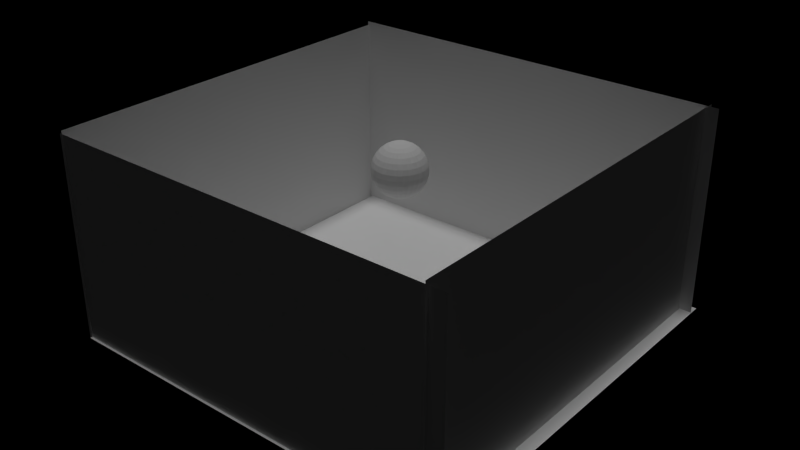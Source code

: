 # Source: room.blend  (saved by Blender 2.70.0; exported with 4.5.12 LTS)
import bpy
from mathutils import Matrix  # noqa: F401  (used for matrix-valued properties, if any)

bpy.ops.wm.read_factory_settings(use_empty=True)
scene = bpy.context.scene
scene.name = 'Scene'

# ---- collections
col_collection_1 = bpy.data.collections.new('Collection 1'); scene.collection.children.link(col_collection_1)

# ---- materials (node trees are filled in below, after node groups)
mat_material_004 = bpy.data.materials.new('Material.004')
mat_material_004.alpha_threshold = 0.0
mat_material_004.use_transparent_shadow = False
mat_material_004.roughness = 0.5
mat_material_004.specular_intensity = 0.0
mat_material_004.line_color = (0.0, 0.0, 0.0, 1.0)
mat_material_005 = bpy.data.materials.new('Material.005')
mat_material_005.alpha_threshold = 0.0
mat_material_005.use_transparent_shadow = False
mat_material_005.preview_render_type = 'FLAT'
mat_material_005.roughness = 0.5
mat_material_005.specular_intensity = 0.0
mat_material_005.line_color = (0.0, 0.0, 0.0, 1.0)
mat_material_002 = bpy.data.materials.new('Material.002')
mat_material_002.alpha_threshold = 0.0
mat_material_002.use_transparent_shadow = False
mat_material_002.preview_render_type = 'FLAT'
mat_material_002.roughness = 0.5
mat_material_002.specular_intensity = 0.0
mat_material_002.line_color = (0.0, 0.0, 0.0, 1.0)
mat_material_003 = bpy.data.materials.new('Material.003')
mat_material_003.alpha_threshold = 0.0
mat_material_003.use_transparent_shadow = False
mat_material_003.preview_render_type = 'FLAT'
mat_material_003.roughness = 0.5
mat_material_003.specular_intensity = 0.0
mat_material_003.line_color = (0.0, 0.0, 0.0, 1.0)
mat_material_006 = bpy.data.materials.new('Material.006')
mat_material_006.alpha_threshold = 0.0
mat_material_006.use_transparent_shadow = False
mat_material_006.preview_render_type = 'FLAT'
mat_material_006.roughness = 0.5
mat_material_006.specular_intensity = 0.0
mat_material_006.line_color = (0.0, 0.0, 0.0, 1.0)
mat_material_001 = bpy.data.materials.new('Material.001')
mat_material_001.alpha_threshold = 0.0
mat_material_001.use_transparent_shadow = False
mat_material_001.preview_render_type = 'FLAT'
mat_material_001.roughness = 0.5
mat_material_001.specular_intensity = 0.0
mat_material_001.line_color = (0.0, 0.0, 0.0, 1.0)

# ---- material node trees

# ---- lights
light_sun = bpy.data.lights.new('Sun', 'SUN')
light_sun.transmission_factor = 0.0
light_sun.angle = 0.1993
light_sun.energy = 1.0
light_sun.shadow_buffer_clip_start = 0.5
light_sun.shadow_soft_size = 0.1
light_sun.shadow_cascade_max_distance = 1000.0
light_sun.cycles.use_multiple_importance_sampling = False

# ---- meshes
me_sphere = bpy.data.meshes.new('Sphere')
me_sphere.from_pydata([(-0.1951, 0.0, 0.9808), (-0.3827, 0.0, 0.9239), (-0.5556, 0.0, 0.8315), (-0.7071, 0.0, 0.7071), (-0.8315, 0.0, 0.5556), (-0.9239, 0.0, 0.3827), (-0.9808, 0.0, 0.1951), (-1.0, 0.0, 7.55e-08), (-0.9808, 0.0, -0.1951), (-0.9239, 0.0, -0.3827), (-0.8315, 0.0, -0.5556), (-0.7071, 0.0, -0.7071), (-0.5556, 0.0, -0.8315), (-0.3827, 0.0, -0.9239), (-0.1951, 0.0, -0.9808), (-0.1913, 0.03806, 0.9808), (-0.3753, 0.07466, 0.9239), (-0.5449, 0.1084, 0.8315), (-0.6935, 0.1379, 0.7071), (-0.8155, 0.1622, 0.5556), (-0.9061, 0.1802, 0.3827), (-0.9619, 0.1913, 0.1951), (-0.9808, 0.1951, 7.55e-08), (-0.9619, 0.1913, -0.1951), (-0.9061, 0.1802, -0.3827), (-0.8155, 0.1622, -0.5556), (-0.6935, 0.1379, -0.7071), (-0.5449, 0.1084, -0.8315), (-0.3753, 0.07466, -0.9239), (-0.1913, 0.03806, -0.9808), (-0.1802, 0.07466, 0.9808), (-0.3536, 0.1464, 0.9239), (-0.5133, 0.2126, 0.8315), (-0.6533, 0.2706, 0.7071), (-0.7682, 0.3182, 0.5556), (-0.8536, 0.3536, 0.3827), (-0.9061, 0.3753, 0.1951), (-0.9239, 0.3827, 7.55e-08), (-0.9061, 0.3753, -0.1951), (-0.8536, 0.3536, -0.3827), (-0.7682, 0.3182, -0.5556), (-0.6533, 0.2706, -0.7071), (-0.5133, 0.2126, -0.8315), (-0.3536, 0.1464, -0.9239), (-0.1802, 0.07466, -0.9808), (-0.1622, 0.1084, 0.9808), (-0.3182, 0.2126, 0.9239), (-0.4619, 0.3087, 0.8315), (-0.5879, 0.3928, 0.7071), (-0.6913, 0.4619, 0.5556), (-0.7682, 0.5133, 0.3827), (-0.8155, 0.5449, 0.1951), (-0.8315, 0.5556, 7.55e-08), (-0.8155, 0.5449, -0.1951), (-0.7682, 0.5133, -0.3827), (-0.6913, 0.4619, -0.5556), (-0.5879, 0.3928, -0.7071), (-0.4619, 0.3087, -0.8315), (-0.3182, 0.2126, -0.9239), (-0.1622, 0.1084, -0.9808), (-0.1379, 0.1379, 0.9808), (-0.2706, 0.2706, 0.9239), (-0.3928, 0.3928, 0.8315), (-0.5, 0.5, 0.7071), (-0.5879, 0.5879, 0.5556), (-0.6533, 0.6533, 0.3827), (-0.6935, 0.6935, 0.1951), (-0.7071, 0.7071, 7.55e-08), (-0.6935, 0.6935, -0.1951), (-0.6533, 0.6533, -0.3827), (-0.5879, 0.5879, -0.5556), (-0.5, 0.5, -0.7071), (-0.3928, 0.3928, -0.8315), (-0.2706, 0.2706, -0.9239), (-0.1379, 0.1379, -0.9808), (-0.1084, 0.1622, 0.9808), (-0.2126, 0.3182, 0.9239), (-0.3087, 0.4619, 0.8315), (-0.3928, 0.5879, 0.7071), (-0.4619, 0.6913, 0.5556), (-0.5133, 0.7682, 0.3827), (-0.5449, 0.8155, 0.1951), (-0.5556, 0.8315, 7.55e-08), (-0.5449, 0.8155, -0.1951), (-0.5133, 0.7682, -0.3827), (-0.4619, 0.6913, -0.5556), (-0.3928, 0.5879, -0.7071), (-0.3087, 0.4619, -0.8315), (-0.2126, 0.3182, -0.9239), (-0.1084, 0.1622, -0.9808), (-0.07466, 0.1802, 0.9808), (-0.1464, 0.3536, 0.9239), (-0.2126, 0.5133, 0.8315), (-0.2706, 0.6533, 0.7071), (-0.3182, 0.7682, 0.5556), (-0.3536, 0.8536, 0.3827), (-0.3753, 0.9061, 0.1951), (-0.3827, 0.9239, 7.55e-08), (-0.3753, 0.9061, -0.1951), (-0.3536, 0.8536, -0.3827), (-0.3182, 0.7682, -0.5556), (-0.2706, 0.6533, -0.7071), (-0.2126, 0.5133, -0.8315), (-0.1464, 0.3536, -0.9239), (-0.07466, 0.1802, -0.9808), (-0.03806, 0.1913, 0.9808), (-0.07466, 0.3753, 0.9239), (-0.1084, 0.5449, 0.8315), (-0.1379, 0.6935, 0.7071), (-0.1622, 0.8155, 0.5556), (-0.1802, 0.9061, 0.3827), (-0.1913, 0.9619, 0.1951), (-0.1951, 0.9808, 7.55e-08), (-0.1913, 0.9619, -0.1951), (-0.1802, 0.9061, -0.3827), (-0.1622, 0.8155, -0.5556), (-0.1379, 0.6935, -0.7071), (-0.1084, 0.5449, -0.8315), (-0.07466, 0.3753, -0.9239), (-0.03806, 0.1913, -0.9808), (3.266e-07, 0.1951, 0.9808), (3.192e-07, 0.3827, 0.9239), (3.117e-07, 0.5556, 0.8315), (3.192e-07, 0.7071, 0.7071), (3.341e-07, 0.8315, 0.5556), (2.745e-07, 0.9239, 0.3827), (3.937e-07, 0.9808, 0.1951), (3.788e-07, 1.0, 7.55e-08), (3.937e-07, 0.9808, -0.1951), (2.298e-07, 0.9239, -0.3827), (3.341e-07, 0.8315, -0.5556), (3.192e-07, 0.7071, -0.7071), (3.415e-07, 0.5556, -0.8315), (3.043e-07, 0.3827, -0.9239), (3.08e-07, 0.1951, -0.9808), (0.03806, 0.1913, 0.9808), (0.07466, 0.3753, 0.9239), (0.1084, 0.5449, 0.8315), (0.138, 0.6935, 0.7071), (0.1622, 0.8155, 0.5556), (0.1802, 0.9061, 0.3827), (0.1913, 0.9619, 0.1951), (0.1951, 0.9808, 7.55e-08), (0.1913, 0.9619, -0.1951), (0.1802, 0.9061, -0.3827), (0.1622, 0.8155, -0.5556), (0.138, 0.6935, -0.7071), (0.1084, 0.5449, -0.8315), (0.07466, 0.3753, -0.9239), (0.03806, 0.1913, -0.9808), (0.07466, 0.1802, 0.9808), (0.1464, 0.3536, 0.9239), (0.2126, 0.5133, 0.8315), (0.2706, 0.6533, 0.7071), (0.3182, 0.7682, 0.5556), (0.3536, 0.8536, 0.3827), (0.3753, 0.9061, 0.1951), (0.3827, 0.9239, 7.55e-08), (0.3753, 0.9061, -0.1951), (0.3536, 0.8536, -0.3827), (0.3182, 0.7682, -0.5556), (0.2706, 0.6533, -0.7071), (0.2126, 0.5133, -0.8315), (0.1464, 0.3536, -0.9239), (0.07466, 0.1802, -0.9808), (0.1084, 0.1622, 0.9808), (0.2126, 0.3182, 0.9239), (0.3087, 0.4619, 0.8315), (0.3928, 0.5879, 0.7071), (0.4619, 0.6913, 0.5556), (0.5133, 0.7682, 0.3827), (0.5449, 0.8155, 0.1951), (0.5556, 0.8315, 7.55e-08), (0.5449, 0.8155, -0.1951), (0.5133, 0.7682, -0.3827), (0.4619, 0.6913, -0.5556), (0.3928, 0.5879, -0.7071), (0.3087, 0.4619, -0.8315), (0.2126, 0.3182, -0.9239), (0.1084, 0.1622, -0.9808), (0.138, 0.1379, 0.9808), (0.2706, 0.2706, 0.9239), (0.3928, 0.3928, 0.8315), (0.5, 0.5, 0.7071), (0.5879, 0.5879, 0.5556), (0.6533, 0.6533, 0.3827), (0.6935, 0.6935, 0.1951), (0.7071, 0.7071, 7.55e-08), (0.6935, 0.6935, -0.1951), (0.6533, 0.6533, -0.3827), (0.5879, 0.5879, -0.5556), (0.5, 0.5, -0.7071), (0.3928, 0.3928, -0.8315), (0.2706, 0.2706, -0.9239), (0.138, 0.1379, -0.9808), (0.1622, 0.1084, 0.9808), (0.3182, 0.2126, 0.9239), (0.4619, 0.3087, 0.8315), (0.5879, 0.3928, 0.7071), (0.6913, 0.4619, 0.5556), (0.7682, 0.5133, 0.3827), (0.8155, 0.5449, 0.1951), (0.8315, 0.5556, 7.55e-08), (0.8155, 0.5449, -0.1951), (0.7682, 0.5133, -0.3827), (0.6913, 0.4619, -0.5556), (0.5879, 0.3928, -0.7071), (0.4619, 0.3087, -0.8315), (0.3182, 0.2126, -0.9239), (0.1622, 0.1084, -0.9808), (0.1802, 0.07466, 0.9808), (0.3536, 0.1464, 0.9239), (0.5133, 0.2126, 0.8315), (0.6533, 0.2706, 0.7071), (0.7682, 0.3182, 0.5556), (0.8536, 0.3536, 0.3827), (0.9061, 0.3753, 0.1951), (0.9239, 0.3827, 7.55e-08), (0.9061, 0.3753, -0.1951), (0.8536, 0.3536, -0.3827), (0.7682, 0.3182, -0.5556), (0.6533, 0.2706, -0.7071), (0.5133, 0.2126, -0.8315), (0.3536, 0.1464, -0.9239), (0.1802, 0.07466, -0.9808), (0.1913, 0.03806, 0.9808), (0.3753, 0.07466, 0.9239), (0.5449, 0.1084, 0.8315), (0.6935, 0.1379, 0.7071), (0.8155, 0.1622, 0.5556), (0.9061, 0.1802, 0.3827), (0.9619, 0.1913, 0.1951), (0.9808, 0.1951, 7.55e-08), (0.9619, 0.1913, -0.1951), (0.9061, 0.1802, -0.3827), (0.8155, 0.1622, -0.5556), (0.6935, 0.1379, -0.7071), (0.5449, 0.1084, -0.8315), (0.3753, 0.07466, -0.9239), (0.1913, 0.03806, -0.9808), (0.1951, -7.212e-09, 0.9808), (0.3827, 4.122e-08, 0.9239), (0.5556, 2.632e-08, 0.8315), (0.7071, -2.584e-08, 0.7071), (0.8315, -8.544e-08, 0.5556), (0.9239, 6.357e-08, 0.3827), (0.9808, -8.544e-08, 0.1951), (1.0, -1.003e-07, 7.55e-08), (0.9808, -8.544e-08, -0.1951), (0.9239, 6.357e-08, -0.3827), (0.8315, -8.544e-08, -0.5556), (0.7071, -2.584e-08, -0.7071), (0.5556, -1.094e-08, -0.8315), (0.3827, 3.964e-09, -0.9239), (0.1951, 3.964e-09, -0.9808), (0.1913, -0.03806, 0.9808), (0.3753, -0.07466, 0.9239), (0.5449, -0.1084, 0.8315), (0.6935, -0.1379, 0.7071), (0.8155, -0.1622, 0.5556), (0.9061, -0.1802, 0.3827), (0.9619, -0.1913, 0.1951), (0.9808, -0.1951, 7.55e-08), (0.9619, -0.1913, -0.1951), (0.9061, -0.1802, -0.3827), (0.8155, -0.1622, -0.5556), (0.6935, -0.1379, -0.7071), (0.5449, -0.1084, -0.8315), (0.3753, -0.07466, -0.9239), (0.1913, -0.03806, -0.9808), (0.1802, -0.07466, 0.9808), (0.3536, -0.1464, 0.9239), (0.5133, -0.2126, 0.8315), (0.6533, -0.2706, 0.7071), (0.7682, -0.3182, 0.5556), (0.8536, -0.3536, 0.3827), (0.9061, -0.3753, 0.1951), (0.9239, -0.3827, 7.55e-08), (0.9061, -0.3753, -0.1951), (0.8536, -0.3536, -0.3827), (0.7682, -0.3182, -0.5556), (0.6533, -0.2706, -0.7071), (0.5133, -0.2126, -0.8315), (0.3536, -0.1464, -0.9239), (0.1802, -0.07466, -0.9808), (0.1622, -0.1084, 0.9808), (0.3182, -0.2126, 0.9239), (0.4619, -0.3087, 0.8315), (0.5879, -0.3928, 0.7071), (0.6913, -0.4619, 0.5556), (0.7682, -0.5133, 0.3827), (0.8155, -0.5449, 0.1951), (0.8315, -0.5556, 7.55e-08), (0.8155, -0.5449, -0.1951), (0.7682, -0.5133, -0.3827), (0.6913, -0.4619, -0.5556), (0.5879, -0.3928, -0.7071), (0.4619, -0.3087, -0.8315), (0.3182, -0.2126, -0.9239), (0.1622, -0.1084, -0.9808), (0.138, -0.1379, 0.9808), (0.2706, -0.2706, 0.9239), (0.3928, -0.3928, 0.8315), (0.5, -0.5, 0.7071), (0.5879, -0.5879, 0.5556), (0.6533, -0.6533, 0.3827), (0.6935, -0.6935, 0.1951), (0.7071, -0.7071, 7.55e-08), (0.6935, -0.6935, -0.1951), (0.6533, -0.6533, -0.3827), (0.5879, -0.5879, -0.5556), (0.5, -0.5, -0.7071), (0.3928, -0.3928, -0.8315), (0.2706, -0.2706, -0.9239), (0.1379, -0.1379, -0.9808), (0.1084, -0.1622, 0.9808), (0.2126, -0.3182, 0.9239), (0.3087, -0.4619, 0.8315), (0.3928, -0.5879, 0.7071), (0.4619, -0.6913, 0.5556), (0.5133, -0.7682, 0.3827), (0.5449, -0.8155, 0.1951), (0.5556, -0.8315, 7.55e-08), (0.5449, -0.8155, -0.1951), (0.5133, -0.7682, -0.3827), (0.4619, -0.6913, -0.5556), (0.3928, -0.5879, -0.7071), (0.3087, -0.4619, -0.8315), (0.2126, -0.3182, -0.9239), (0.1084, -0.1622, -0.9808), (3.258e-07, 0.0, -1.0), (0.07466, -0.1802, 0.9808), (0.1464, -0.3536, 0.9239), (0.2126, -0.5133, 0.8315), (0.2706, -0.6533, 0.7071), (0.3182, -0.7682, 0.5556), (0.3536, -0.8536, 0.3827), (0.3753, -0.9061, 0.1951), (0.3827, -0.9239, 7.55e-08), (0.3753, -0.9061, -0.1951), (0.3536, -0.8536, -0.3827), (0.3182, -0.7682, -0.5556), (0.2706, -0.6533, -0.7071), (0.2126, -0.5133, -0.8315), (0.1464, -0.3536, -0.9239), (0.07466, -0.1802, -0.9808), (0.03806, -0.1913, 0.9808), (0.07466, -0.3753, 0.9239), (0.1084, -0.5449, 0.8315), (0.1379, -0.6935, 0.7071), (0.1622, -0.8155, 0.5556), (0.1802, -0.9061, 0.3827), (0.1913, -0.9619, 0.1951), (0.1951, -0.9808, 7.55e-08), (0.1913, -0.9619, -0.1951), (0.1802, -0.9061, -0.3827), (0.1622, -0.8155, -0.5556), (0.1379, -0.6935, -0.7071), (0.1084, -0.5449, -0.8315), (0.07466, -0.3753, -0.9239), (0.03806, -0.1913, -0.9808), (3.117e-07, -0.1951, 0.9808), (2.819e-07, -0.3827, 0.9239), (2.819e-07, -0.5556, 0.8315), (1.851e-07, -0.7071, 0.7071), (1.404e-07, -0.8315, 0.5556), (3.192e-07, -0.9239, 0.3827), (9.567e-08, -0.9808, 0.1951), (1.404e-07, -1.0, 7.55e-08), (9.567e-08, -0.9808, -0.1951), (3.192e-07, -0.9239, -0.3827), (1.404e-07, -0.8315, -0.5556), (1.851e-07, -0.7071, -0.7071), (2.596e-07, -0.5556, -0.8315), (2.521e-07, -0.3827, -0.9239), (3.155e-07, -0.1951, -0.9808), (-0.03806, -0.1913, 0.9808), (-0.07466, -0.3753, 0.9239), (-0.1084, -0.5449, 0.8315), (-0.1379, -0.6935, 0.7071), (-0.1622, -0.8155, 0.5556), (-0.1802, -0.9061, 0.3827), (-0.1913, -0.9619, 0.1951), (-0.1951, -0.9808, 7.55e-08), (-0.1913, -0.9619, -0.1951), (-0.1802, -0.9061, -0.3827), (-0.1622, -0.8155, -0.5556), (-0.1379, -0.6935, -0.7071), (-0.1084, -0.5449, -0.8315), (-0.07466, -0.3753, -0.9239), (-0.03806, -0.1913, -0.9808), (-0.07466, -0.1802, 0.9808), (-0.1464, -0.3536, 0.9239), (-0.2126, -0.5133, 0.8315), (-0.2706, -0.6533, 0.7071), (-0.3182, -0.7682, 0.5556), (-0.3536, -0.8536, 0.3827), (-0.3753, -0.9061, 0.1951), (-0.3827, -0.9239, 7.55e-08), (-0.3753, -0.9061, -0.1951), (-0.3536, -0.8536, -0.3827), (-0.3182, -0.7682, -0.5556), (-0.2706, -0.6533, -0.7071), (-0.2126, -0.5133, -0.8315), (-0.1464, -0.3536, -0.9239), (-0.07466, -0.1802, -0.9808), (-0.1084, -0.1622, 0.9808), (-0.2126, -0.3182, 0.9239), (-0.3087, -0.4619, 0.8315), (-0.3928, -0.5879, 0.7071), (-0.4619, -0.6913, 0.5556), (-0.5133, -0.7682, 0.3827), (-0.5449, -0.8155, 0.1951), (-0.5556, -0.8315, 7.55e-08), (-0.5449, -0.8155, -0.1951), (-0.5133, -0.7682, -0.3827), (-0.4619, -0.6913, -0.5556), (-0.3928, -0.5879, -0.7071), (-0.3087, -0.4619, -0.8315), (-0.2126, -0.3182, -0.9239), (-0.1084, -0.1622, -0.9808), (-0.1379, -0.1379, 0.9808), (-0.2706, -0.2706, 0.9239), (-0.3928, -0.3928, 0.8315), (-0.5, -0.5, 0.7071), (-0.5879, -0.5879, 0.5556), (-0.6533, -0.6533, 0.3827), (-0.6935, -0.6935, 0.1951), (-0.7071, -0.7071, 7.55e-08), (-0.6935, -0.6935, -0.1951), (-0.6533, -0.6533, -0.3827), (-0.5879, -0.5879, -0.5556), (-0.5, -0.5, -0.7071), (-0.3928, -0.3928, -0.8315), (-0.2706, -0.2706, -0.9239), (-0.1379, -0.1379, -0.9808), (-0.1622, -0.1084, 0.9808), (-0.3182, -0.2126, 0.9239), (-0.4619, -0.3087, 0.8315), (-0.5879, -0.3928, 0.7071), (-0.6913, -0.4619, 0.5556), (-0.7682, -0.5133, 0.3827), (-0.8155, -0.5449, 0.1951), (-0.8315, -0.5556, 7.55e-08), (-0.8155, -0.5449, -0.1951), (-0.7682, -0.5133, -0.3827), (-0.6913, -0.4619, -0.5556), (-0.5879, -0.3928, -0.7071), (-0.4619, -0.3087, -0.8315), (-0.3182, -0.2126, -0.9239), (-0.1622, -0.1084, -0.9808), (2.48e-08, -1.247e-07, 1.0), (-0.1802, -0.07466, 0.9808), (-0.3536, -0.1464, 0.9239), (-0.5133, -0.2126, 0.8315), (-0.6533, -0.2706, 0.7071), (-0.7682, -0.3182, 0.5556), (-0.8536, -0.3536, 0.3827), (-0.9061, -0.3753, 0.1951), (-0.9239, -0.3827, 7.55e-08), (-0.9061, -0.3753, -0.1951), (-0.8536, -0.3536, -0.3827), (-0.7682, -0.3182, -0.5556), (-0.6533, -0.2706, -0.7071), (-0.5133, -0.2126, -0.8315), (-0.3536, -0.1464, -0.9239), (-0.1802, -0.07466, -0.9808), (-0.1913, -0.03806, 0.9808), (-0.3753, -0.07466, 0.9239), (-0.5449, -0.1084, 0.8315), (-0.6935, -0.1379, 0.7071), (-0.8155, -0.1622, 0.5556), (-0.9061, -0.1802, 0.3827), (-0.9619, -0.1913, 0.1951), (-0.9808, -0.1951, 7.55e-08), (-0.9619, -0.1913, -0.1951), (-0.9061, -0.1802, -0.3827), (-0.8155, -0.1622, -0.5556), (-0.6935, -0.1379, -0.7071), (-0.5449, -0.1084, -0.8315), (-0.3753, -0.07466, -0.9239), (-0.1913, -0.03806, -0.9808)], [], [(5, 4, 19, 20), (3, 2, 17, 18), (14, 13, 28, 29), (1, 0, 15, 16), (12, 11, 26, 27), (10, 9, 24, 25), (8, 7, 22, 23), (6, 5, 20, 21), (4, 3, 18, 19), (2, 1, 16, 17), (13, 12, 27, 28), (11, 10, 25, 26), (9, 8, 23, 24), (7, 6, 21, 22), (26, 25, 40, 41), (24, 23, 38, 39), (22, 21, 36, 37), (20, 19, 34, 35), (18, 17, 32, 33), (29, 28, 43, 44), (16, 15, 30, 31), (27, 26, 41, 42), (25, 24, 39, 40), (23, 22, 37, 38), (21, 20, 35, 36), (19, 18, 33, 34), (17, 16, 31, 32), (28, 27, 42, 43), (41, 40, 55, 56), (39, 38, 53, 54), (37, 36, 51, 52), (35, 34, 49, 50), (33, 32, 47, 48), (44, 43, 58, 59), (31, 30, 45, 46), (42, 41, 56, 57), (40, 39, 54, 55), (38, 37, 52, 53), (36, 35, 50, 51), (34, 33, 48, 49), (32, 31, 46, 47), (43, 42, 57, 58), (56, 55, 70, 71), (54, 53, 68, 69), (52, 51, 66, 67), (50, 49, 64, 65), (48, 47, 62, 63), (59, 58, 73, 74), (46, 45, 60, 61), (57, 56, 71, 72), (55, 54, 69, 70), (53, 52, 67, 68), (51, 50, 65, 66), (49, 48, 63, 64), (47, 46, 61, 62), (58, 57, 72, 73), (71, 70, 85, 86), (69, 68, 83, 84), (67, 66, 81, 82), (65, 64, 79, 80), (63, 62, 77, 78), (74, 73, 88, 89), (61, 60, 75, 76), (72, 71, 86, 87), (70, 69, 84, 85), (68, 67, 82, 83), (66, 65, 80, 81), (64, 63, 78, 79), (62, 61, 76, 77), (73, 72, 87, 88), (86, 85, 100, 101), (84, 83, 98, 99), (82, 81, 96, 97), (80, 79, 94, 95), (78, 77, 92, 93), (89, 88, 103, 104), (76, 75, 90, 91), (87, 86, 101, 102), (85, 84, 99, 100), (83, 82, 97, 98), (81, 80, 95, 96), (79, 78, 93, 94), (77, 76, 91, 92), (88, 87, 102, 103), (101, 100, 115, 116), (99, 98, 113, 114), (97, 96, 111, 112), (95, 94, 109, 110), (93, 92, 107, 108), (104, 103, 118, 119), (91, 90, 105, 106), (102, 101, 116, 117), (100, 99, 114, 115), (98, 97, 112, 113), (96, 95, 110, 111), (94, 93, 108, 109), (92, 91, 106, 107), (103, 102, 117, 118), (116, 115, 130, 131), (114, 113, 128, 129), (112, 111, 126, 127), (110, 109, 124, 125), (108, 107, 122, 123), (119, 118, 133, 134), (106, 105, 120, 121), (117, 116, 131, 132), (115, 114, 129, 130), (113, 112, 127, 128), (111, 110, 125, 126), (109, 108, 123, 124), (107, 106, 121, 122), (118, 117, 132, 133), (131, 130, 145, 146), (129, 128, 143, 144), (127, 126, 141, 142), (125, 124, 139, 140), (123, 122, 137, 138), (134, 133, 148, 149), (121, 120, 135, 136), (132, 131, 146, 147), (130, 129, 144, 145), (128, 127, 142, 143), (126, 125, 140, 141), (124, 123, 138, 139), (122, 121, 136, 137), (133, 132, 147, 148), (146, 145, 160, 161), (144, 143, 158, 159), (142, 141, 156, 157), (140, 139, 154, 155), (138, 137, 152, 153), (149, 148, 163, 164), (136, 135, 150, 151), (147, 146, 161, 162), (145, 144, 159, 160), (143, 142, 157, 158), (141, 140, 155, 156), (139, 138, 153, 154), (137, 136, 151, 152), (148, 147, 162, 163), (161, 160, 175, 176), (159, 158, 173, 174), (157, 156, 171, 172), (155, 154, 169, 170), (153, 152, 167, 168), (164, 163, 178, 179), (151, 150, 165, 166), (162, 161, 176, 177), (160, 159, 174, 175), (158, 157, 172, 173), (156, 155, 170, 171), (154, 153, 168, 169), (152, 151, 166, 167), (163, 162, 177, 178), (176, 175, 190, 191), (174, 173, 188, 189), (172, 171, 186, 187), (170, 169, 184, 185), (168, 167, 182, 183), (179, 178, 193, 194), (166, 165, 180, 181), (177, 176, 191, 192), (175, 174, 189, 190), (173, 172, 187, 188), (171, 170, 185, 186), (169, 168, 183, 184), (167, 166, 181, 182), (178, 177, 192, 193), (191, 190, 205, 206), (189, 188, 203, 204), (187, 186, 201, 202), (185, 184, 199, 200), (183, 182, 197, 198), (194, 193, 208, 209), (181, 180, 195, 196), (192, 191, 206, 207), (190, 189, 204, 205), (188, 187, 202, 203), (186, 185, 200, 201), (184, 183, 198, 199), (182, 181, 196, 197), (193, 192, 207, 208), (206, 205, 220, 221), (204, 203, 218, 219), (202, 201, 216, 217), (200, 199, 214, 215), (198, 197, 212, 213), (209, 208, 223, 224), (196, 195, 210, 211), (207, 206, 221, 222), (205, 204, 219, 220), (203, 202, 217, 218), (201, 200, 215, 216), (199, 198, 213, 214), (197, 196, 211, 212), (208, 207, 222, 223), (221, 220, 235, 236), (219, 218, 233, 234), (217, 216, 231, 232), (215, 214, 229, 230), (213, 212, 227, 228), (224, 223, 238, 239), (211, 210, 225, 226), (222, 221, 236, 237), (220, 219, 234, 235), (218, 217, 232, 233), (216, 215, 230, 231), (214, 213, 228, 229), (212, 211, 226, 227), (223, 222, 237, 238), (236, 235, 250, 251), (234, 233, 248, 249), (232, 231, 246, 247), (230, 229, 244, 245), (228, 227, 242, 243), (239, 238, 253, 254), (226, 225, 240, 241), (237, 236, 251, 252), (235, 234, 249, 250), (233, 232, 247, 248), (231, 230, 245, 246), (229, 228, 243, 244), (227, 226, 241, 242), (238, 237, 252, 253), (251, 250, 265, 266), (249, 248, 263, 264), (247, 246, 261, 262), (245, 244, 259, 260), (243, 242, 257, 258), (254, 253, 268, 269), (241, 240, 255, 256), (252, 251, 266, 267), (250, 249, 264, 265), (248, 247, 262, 263), (246, 245, 260, 261), (244, 243, 258, 259), (242, 241, 256, 257), (253, 252, 267, 268), (266, 265, 280, 281), (264, 263, 278, 279), (262, 261, 276, 277), (260, 259, 274, 275), (258, 257, 272, 273), (269, 268, 283, 284), (256, 255, 270, 271), (267, 266, 281, 282), (265, 264, 279, 280), (263, 262, 277, 278), (261, 260, 275, 276), (259, 258, 273, 274), (257, 256, 271, 272), (268, 267, 282, 283), (281, 280, 295, 296), (279, 278, 293, 294), (277, 276, 291, 292), (275, 274, 289, 290), (273, 272, 287, 288), (284, 283, 298, 299), (271, 270, 285, 286), (282, 281, 296, 297), (280, 279, 294, 295), (278, 277, 292, 293), (276, 275, 290, 291), (274, 273, 288, 289), (272, 271, 286, 287), (283, 282, 297, 298), (296, 295, 310, 311), (294, 293, 308, 309), (292, 291, 306, 307), (290, 289, 304, 305), (288, 287, 302, 303), (299, 298, 313, 314), (286, 285, 300, 301), (297, 296, 311, 312), (295, 294, 309, 310), (293, 292, 307, 308), (291, 290, 305, 306), (289, 288, 303, 304), (287, 286, 301, 302), (298, 297, 312, 313), (311, 310, 325, 326), (309, 308, 323, 324), (307, 306, 321, 322), (305, 304, 319, 320), (303, 302, 317, 318), (314, 313, 328, 329), (301, 300, 315, 316), (312, 311, 326, 327), (310, 309, 324, 325), (308, 307, 322, 323), (306, 305, 320, 321), (304, 303, 318, 319), (302, 301, 316, 317), (313, 312, 327, 328), (326, 325, 341, 342), (324, 323, 339, 340), (322, 321, 337, 338), (320, 319, 335, 336), (318, 317, 333, 334), (329, 328, 344, 345), (316, 315, 331, 332), (327, 326, 342, 343), (325, 324, 340, 341), (323, 322, 338, 339), (321, 320, 336, 337), (319, 318, 334, 335), (317, 316, 332, 333), (328, 327, 343, 344), (342, 341, 356, 357), (340, 339, 354, 355), (338, 337, 352, 353), (336, 335, 350, 351), (334, 333, 348, 349), (345, 344, 359, 360), (332, 331, 346, 347), (343, 342, 357, 358), (341, 340, 355, 356), (339, 338, 353, 354), (337, 336, 351, 352), (335, 334, 349, 350), (333, 332, 347, 348), (344, 343, 358, 359), (357, 356, 371, 372), (355, 354, 369, 370), (353, 352, 367, 368), (351, 350, 365, 366), (349, 348, 363, 364), (360, 359, 374, 375), (347, 346, 361, 362), (358, 357, 372, 373), (356, 355, 370, 371), (354, 353, 368, 369), (352, 351, 366, 367), (350, 349, 364, 365), (348, 347, 362, 363), (359, 358, 373, 374), (372, 371, 386, 387), (370, 369, 384, 385), (368, 367, 382, 383), (366, 365, 380, 381), (364, 363, 378, 379), (375, 374, 389, 390), (362, 361, 376, 377), (373, 372, 387, 388), (371, 370, 385, 386), (369, 368, 383, 384), (367, 366, 381, 382), (365, 364, 379, 380), (363, 362, 377, 378), (374, 373, 388, 389), (387, 386, 401, 402), (385, 384, 399, 400), (383, 382, 397, 398), (381, 380, 395, 396), (379, 378, 393, 394), (390, 389, 404, 405), (377, 376, 391, 392), (388, 387, 402, 403), (386, 385, 400, 401), (384, 383, 398, 399), (382, 381, 396, 397), (380, 379, 394, 395), (378, 377, 392, 393), (389, 388, 403, 404), (402, 401, 416, 417), (400, 399, 414, 415), (398, 397, 412, 413), (396, 395, 410, 411), (394, 393, 408, 409), (405, 404, 419, 420), (392, 391, 406, 407), (403, 402, 417, 418), (401, 400, 415, 416), (399, 398, 413, 414), (397, 396, 411, 412), (395, 394, 409, 410), (393, 392, 407, 408), (404, 403, 418, 419), (417, 416, 431, 432), (415, 414, 429, 430), (413, 412, 427, 428), (411, 410, 425, 426), (409, 408, 423, 424), (420, 419, 434, 435), (407, 406, 421, 422), (418, 417, 432, 433), (416, 415, 430, 431), (414, 413, 428, 429), (412, 411, 426, 427), (410, 409, 424, 425), (408, 407, 422, 423), (419, 418, 433, 434), (432, 431, 446, 447), (430, 429, 444, 445), (428, 427, 442, 443), (426, 425, 440, 441), (424, 423, 438, 439), (435, 434, 449, 450), (422, 421, 436, 437), (433, 432, 447, 448), (431, 430, 445, 446), (429, 428, 443, 444), (427, 426, 441, 442), (425, 424, 439, 440), (423, 422, 437, 438), (434, 433, 448, 449), (447, 446, 462, 463), (445, 444, 460, 461), (443, 442, 458, 459), (441, 440, 456, 457), (439, 438, 454, 455), (450, 449, 465, 466), (437, 436, 452, 453), (448, 447, 463, 464), (446, 445, 461, 462), (444, 443, 459, 460), (442, 441, 457, 458), (440, 439, 455, 456), (438, 437, 453, 454), (449, 448, 464, 465), (463, 462, 477, 478), (461, 460, 475, 476), (459, 458, 473, 474), (457, 456, 471, 472), (455, 454, 469, 470), (466, 465, 480, 481), (453, 452, 467, 468), (464, 463, 478, 479), (462, 461, 476, 477), (460, 459, 474, 475), (458, 457, 472, 473), (456, 455, 470, 471), (454, 453, 468, 469), (465, 464, 479, 480), (330, 14, 29), (0, 451, 15), (15, 451, 30), (330, 29, 44), (30, 451, 45), (330, 44, 59), (45, 451, 60), (330, 59, 74), (60, 451, 75), (330, 74, 89), (75, 451, 90), (330, 89, 104), (90, 451, 105), (330, 104, 119), (105, 451, 120), (330, 119, 134), (120, 451, 135), (330, 134, 149), (135, 451, 150), (330, 149, 164), (150, 451, 165), (330, 164, 179), (165, 451, 180), (330, 179, 194), (180, 451, 195), (330, 194, 209), (195, 451, 210), (330, 209, 224), (210, 451, 225), (330, 224, 239), (225, 451, 240), (330, 239, 254), (240, 451, 255), (330, 254, 269), (255, 451, 270), (330, 269, 284), (270, 451, 285), (330, 284, 299), (285, 451, 300), (330, 299, 314), (300, 451, 315), (330, 314, 329), (315, 451, 331), (330, 329, 345), (331, 451, 346), (330, 345, 360), (346, 451, 361), (330, 360, 375), (361, 451, 376), (330, 375, 390), (376, 451, 391), (330, 390, 405), (391, 451, 406), (330, 405, 420), (406, 451, 421), (330, 420, 435), (421, 451, 436), (330, 435, 450), (436, 451, 452), (330, 450, 466), (452, 451, 467), (330, 466, 481), (467, 451, 0), (478, 477, 10, 11), (476, 475, 8, 9), (474, 473, 6, 7), (472, 471, 4, 5), (470, 469, 2, 3), (481, 480, 13, 14), (468, 467, 0, 1), (479, 478, 11, 12), (477, 476, 9, 10), (475, 474, 7, 8), (473, 472, 5, 6), (471, 470, 3, 4), (330, 481, 14), (469, 468, 1, 2), (480, 479, 12, 13)])
_uv = me_sphere.uv_layers.new(name='UVMap')
_uv.uv.foreach_set('vector', [0.564, 0.874, 0.5768, 0.9229, 0.5437, 0.9441, 0.5272, 0.8975, 0.6724, 0.701, 0.7059, 0.6853, 0.7106, 0.7183, 0.6784, 0.743, 0.8801, 0.3466, 0.9216, 0.3472, 0.9184, 0.3699, 0.8785, 0.3582, 0.7441, 0.6719, 0.7857, 0.6611, 0.7873, 0.6727, 0.7474, 0.6946, 0.4444, 0.5132, 0.46, 0.552, 0.4318, 0.5701, 0.4223, 0.5273, 0.4772, 0.5984, 0.4953, 0.6504, 0.4585, 0.674, 0.444, 0.6196, 0.5138, 0.7062, 0.5319, 0.7635, 0.492, 0.789, 0.4747, 0.7312, 0.5488, 0.8201, 0.564, 0.874, 0.5272, 0.8975, 0.5097, 0.8452, 0.5768, 0.9229, 0.5868, 0.9651, 0.5586, 0.9831, 0.5437, 0.9441, 0.7059, 0.6853, 0.7441, 0.6719, 0.7474, 0.6946, 0.7106, 0.7183, 0.9216, 0.3472, 0.9599, 0.3442, 0.9552, 0.3772, 0.9184, 0.3699, 0.46, 0.552, 0.4772, 0.5984, 0.444, 0.6196, 0.4318, 0.5701, 0.4953, 0.6504, 0.5138, 0.7062, 0.4747, 0.7312, 0.4585, 0.674, 0.5319, 0.7635, 0.5488, 0.8201, 0.5097, 0.8452, 0.492, 0.789, 0.4318, 0.5701, 0.444, 0.6196, 0.4112, 0.6395, 0.4039, 0.587, 0.4585, 0.674, 0.4747, 0.7312, 0.4361, 0.7547, 0.4221, 0.6961, 0.492, 0.789, 0.5097, 0.8452, 0.4711, 0.8686, 0.4526, 0.8129, 0.5272, 0.8975, 0.5437, 0.9441, 0.5109, 0.964, 0.4908, 0.9196, 0.6784, 0.743, 0.7106, 0.7183, 0.7199, 0.7493, 0.6902, 0.7825, 0.8785, 0.3582, 0.9184, 0.3699, 0.912, 0.3913, 0.8752, 0.3691, 0.7474, 0.6946, 0.7873, 0.6727, 0.7906, 0.6836, 0.7538, 0.7159, 0.4223, 0.5273, 0.4318, 0.5701, 0.4039, 0.587, 0.4004, 0.5406, 0.444, 0.6196, 0.4585, 0.674, 0.4221, 0.6961, 0.4112, 0.6395, 0.4747, 0.7312, 0.492, 0.789, 0.4526, 0.8129, 0.4361, 0.7547, 0.5097, 0.8452, 0.5272, 0.8975, 0.4908, 0.9196, 0.4711, 0.8686, 0.5437, 0.9441, 0.5586, 0.9831, 0.5307, 1.0, 0.5109, 0.964, 0.7106, 0.7183, 0.7474, 0.6946, 0.7538, 0.7159, 0.7199, 0.7493, 0.9184, 0.3699, 0.9552, 0.3772, 0.9459, 0.4082, 0.912, 0.3913, 0.4039, 0.587, 0.4112, 0.6395, 0.3801, 0.6572, 0.3774, 0.6021, 0.4221, 0.6961, 0.4361, 0.7547, 0.3993, 0.7756, 0.3875, 0.7158, 0.4526, 0.8129, 0.4711, 0.8686, 0.4343, 0.8896, 0.4151, 0.8343, 0.4908, 0.9196, 0.5109, 0.964, 0.4797, 0.9817, 0.4561, 0.9393, 0.6902, 0.7825, 0.7199, 0.7493, 0.7333, 0.7773, 0.7073, 0.818, 0.8752, 0.3691, 0.912, 0.3913, 0.9027, 0.4106, 0.8705, 0.3789, 0.7538, 0.7159, 0.7906, 0.6836, 0.7953, 0.6934, 0.7631, 0.7352, 0.4004, 0.5406, 0.4039, 0.587, 0.3774, 0.6021, 0.3795, 0.5525, 0.4112, 0.6395, 0.4221, 0.6961, 0.3875, 0.7158, 0.3801, 0.6572, 0.4361, 0.7547, 0.4526, 0.8129, 0.4151, 0.8343, 0.3993, 0.7756, 0.4711, 0.8686, 0.4908, 0.9196, 0.4561, 0.9393, 0.4343, 0.8896, 0.6658, 0.8141, 0.6902, 0.7825, 0.7073, 0.818, 0.6859, 0.8559, 0.7199, 0.7493, 0.7538, 0.7159, 0.7631, 0.7352, 0.7333, 0.7773, 0.912, 0.3913, 0.9459, 0.4082, 0.9324, 0.4361, 0.9027, 0.4106, 0.3774, 0.6021, 0.3801, 0.6572, 0.3517, 0.6722, 0.3533, 0.6148, 0.3875, 0.7158, 0.3993, 0.7756, 0.3658, 0.7932, 0.3559, 0.7324, 0.4151, 0.8343, 0.4343, 0.8896, 0.4008, 0.9072, 0.381, 0.8522, 0.4561, 0.9393, 0.4797, 0.9817, 0.4514, 0.9967, 0.4246, 0.956, 0.7073, 0.818, 0.7333, 0.7773, 0.7505, 0.801, 0.7291, 0.8483, 0.8705, 0.3789, 0.9027, 0.4106, 0.8909, 0.4269, 0.8645, 0.3873, 0.7631, 0.7352, 0.7953, 0.6934, 0.8013, 0.7017, 0.7748, 0.7515, 0.9324, 0.4361, 0.9585, 0.4547, 0.9367, 0.4849, 0.9153, 0.4599, 0.3801, 0.6572, 0.3875, 0.7158, 0.3559, 0.7324, 0.3517, 0.6722, 0.3993, 0.7756, 0.4151, 0.8343, 0.381, 0.8522, 0.3658, 0.7932, 0.4343, 0.8896, 0.4561, 0.9393, 0.4246, 0.956, 0.4008, 0.9072, 0.6859, 0.8559, 0.7073, 0.818, 0.7291, 0.8483, 0.7115, 0.8914, 0.7333, 0.7773, 0.7631, 0.7352, 0.7748, 0.7515, 0.7505, 0.801, 0.9027, 0.4106, 0.9324, 0.4361, 0.9153, 0.4599, 0.8909, 0.4269, 0.05484, 0.4359, 0.03105, 0.384, 0.05611, 0.3704, 0.07615, 0.4244, 0.01253, 0.3271, 0.0, 0.2672, 0.02956, 0.2511, 0.04038, 0.3119, 0.381, 0.8522, 0.4008, 0.9072, 0.3719, 0.9208, 0.3515, 0.8662, 0.6985, 0.9289, 0.7115, 0.8914, 0.7417, 0.9194, 0.732, 0.9599, 0.7291, 0.8483, 0.7505, 0.801, 0.7706, 0.8197, 0.7547, 0.872, 0.8645, 0.3873, 0.8909, 0.4269, 0.8771, 0.4398, 0.8574, 0.3938, 0.7748, 0.7515, 0.8013, 0.7017, 0.8084, 0.7083, 0.7887, 0.7644, 0.08299, 0.4808, 0.05484, 0.4359, 0.07615, 0.4244, 0.09973, 0.4717, 0.03105, 0.384, 0.01253, 0.3271, 0.04038, 0.3119, 0.05611, 0.3704, 0.3658, 0.7932, 0.381, 0.8522, 0.3515, 0.8662, 0.337, 0.8069, 0.4008, 0.9072, 0.4246, 0.956, 0.3974, 0.9688, 0.3719, 0.9208, 0.7115, 0.8914, 0.7291, 0.8483, 0.7547, 0.872, 0.7417, 0.9194, 0.7505, 0.801, 0.7748, 0.7515, 0.7887, 0.7644, 0.7706, 0.8197, 0.8909, 0.4269, 0.9153, 0.4599, 0.8952, 0.4786, 0.8771, 0.4398, 0.07615, 0.4244, 0.05611, 0.3704, 0.08578, 0.3588, 0.1014, 0.4145, 0.04038, 0.3119, 0.02956, 0.2511, 0.06456, 0.2374, 0.07335, 0.299, 0.02407, 0.1904, 0.02413, 0.132, 0.05912, 0.1182, 0.05976, 0.1764, 0.732, 0.9599, 0.7417, 0.9194, 0.7752, 0.9386, 0.7692, 0.9813, 0.7547, 0.872, 0.7706, 0.8197, 0.793, 0.8325, 0.7832, 0.8884, 0.8574, 0.3938, 0.8771, 0.4398, 0.8617, 0.4486, 0.8495, 0.3983, 0.7887, 0.7644, 0.8084, 0.7083, 0.8162, 0.7128, 0.8041, 0.7733, 0.09973, 0.4717, 0.07615, 0.4244, 0.1014, 0.4145, 0.1196, 0.4639, 0.05611, 0.3704, 0.04038, 0.3119, 0.07335, 0.299, 0.08578, 0.3588, 0.02956, 0.2511, 0.02407, 0.1904, 0.05976, 0.1764, 0.06456, 0.2374, 0.02413, 0.132, 0.02972, 0.07818, 0.06268, 0.06524, 0.05912, 0.1182, 0.7417, 0.9194, 0.7547, 0.872, 0.7832, 0.8884, 0.7752, 0.9386, 0.7706, 0.8197, 0.7887, 0.7644, 0.8041, 0.7733, 0.793, 0.8325, 0.8771, 0.4398, 0.8952, 0.4786, 0.8728, 0.4914, 0.8617, 0.4486, 0.1014, 0.4145, 0.08578, 0.3588, 0.1189, 0.3496, 0.1296, 0.4066, 0.07335, 0.299, 0.06456, 0.2374, 0.1036, 0.2265, 0.1102, 0.2888, 0.05976, 0.1764, 0.05912, 0.1182, 0.09821, 0.1074, 0.09961, 0.1653, 0.7692, 0.9813, 0.7752, 0.9386, 0.8107, 0.9484, 0.8087, 0.9922, 0.7832, 0.8884, 0.793, 0.8325, 0.8167, 0.8391, 0.8134, 0.8967, 0.8495, 0.3983, 0.8617, 0.4486, 0.8453, 0.4531, 0.8412, 0.4006, 0.8041, 0.7733, 0.8162, 0.7128, 0.8246, 0.7151, 0.8205, 0.7778, 0.1196, 0.4639, 0.1014, 0.4145, 0.1296, 0.4066, 0.1417, 0.4577, 0.08578, 0.3588, 0.07335, 0.299, 0.1102, 0.2888, 0.1189, 0.3496, 0.06456, 0.2374, 0.05976, 0.1764, 0.09961, 0.1653, 0.1036, 0.2265, 0.05912, 0.1182, 0.06268, 0.06524, 0.0995, 0.05499, 0.09821, 0.1074, 0.7752, 0.9386, 0.7832, 0.8884, 0.8134, 0.8967, 0.8107, 0.9484, 0.793, 0.8325, 0.8041, 0.7733, 0.8205, 0.7778, 0.8167, 0.8391, 0.8617, 0.4486, 0.8728, 0.4914, 0.8491, 0.498, 0.8453, 0.4531, 0.1296, 0.4066, 0.1189, 0.3496, 0.1542, 0.3431, 0.1596, 0.4011, 0.1102, 0.2888, 0.1036, 0.2265, 0.1453, 0.2189, 0.1494, 0.2816, 0.09961, 0.1653, 0.09821, 0.1074, 0.1399, 0.09974, 0.1421, 0.1575, 0.8087, 0.9922, 0.8107, 0.9484, 0.8469, 0.9484, 0.849, 0.9922, 0.8134, 0.8967, 0.8167, 0.8391, 0.8409, 0.8391, 0.8442, 0.8967, 0.8412, 0.4006, 0.8453, 0.4531, 0.8286, 0.4531, 0.8327, 0.4006, 0.8205, 0.7778, 0.8246, 0.7151, 0.8331, 0.7151, 0.8372, 0.7778, 0.1417, 0.4577, 0.1296, 0.4066, 0.1596, 0.4011, 0.1653, 0.4534, 0.1189, 0.3496, 0.1102, 0.2888, 0.1494, 0.2816, 0.1542, 0.3431, 0.1036, 0.2265, 0.09961, 0.1653, 0.1421, 0.1575, 0.1453, 0.2189, 0.09821, 0.1074, 0.0995, 0.05499, 0.1388, 0.04782, 0.1399, 0.09974, 0.8107, 0.9484, 0.8134, 0.8967, 0.8442, 0.8967, 0.8469, 0.9484, 0.8167, 0.8391, 0.8205, 0.7778, 0.8372, 0.7778, 0.8409, 0.8391, 0.8453, 0.4531, 0.8491, 0.498, 0.8248, 0.498, 0.8286, 0.4531, 0.1596, 0.4011, 0.1542, 0.3431, 0.1904, 0.3397, 0.1904, 0.3982, 0.1494, 0.2816, 0.1453, 0.2189, 0.188, 0.2149, 0.1896, 0.2778, 0.1421, 0.1575, 0.1399, 0.09974, 0.1825, 0.09568, 0.1856, 0.1534, 0.1388, 0.04782, 0.1388, 0.003734, 0.1749, 0.0002928, 0.1789, 0.04399, 0.8442, 0.8967, 0.8409, 0.8391, 0.8647, 0.8325, 0.8745, 0.8884, 0.8327, 0.4006, 0.8286, 0.4531, 0.8123, 0.4486, 0.8244, 0.3983, 0.8372, 0.7778, 0.8331, 0.7151, 0.8414, 0.7128, 0.8535, 0.7733, 0.1653, 0.4534, 0.1596, 0.4011, 0.1904, 0.3982, 0.1895, 0.4511, 0.1542, 0.3431, 0.1494, 0.2816, 0.1896, 0.2778, 0.1904, 0.3397, 0.1453, 0.2189, 0.1421, 0.1575, 0.1856, 0.1534, 0.188, 0.2149, 0.1399, 0.09974, 0.1388, 0.04782, 0.1789, 0.04399, 0.1825, 0.09568, 0.8469, 0.9484, 0.8442, 0.8967, 0.8745, 0.8884, 0.8825, 0.9386, 0.8409, 0.8391, 0.8372, 0.7778, 0.8535, 0.7733, 0.8647, 0.8325, 0.1711, 0.498, 0.1653, 0.4534, 0.1895, 0.4511, 0.1878, 0.4964, 0.1904, 0.3982, 0.1904, 0.3397, 0.226, 0.3394, 0.2206, 0.398, 0.1896, 0.2778, 0.188, 0.2149, 0.23, 0.2145, 0.2292, 0.2774, 0.1856, 0.1534, 0.1825, 0.09568, 0.2245, 0.09534, 0.2284, 0.153, 0.1789, 0.04399, 0.1749, 0.0002928, 0.2105, 0.0, 0.2185, 0.04367, 0.8745, 0.8884, 0.8647, 0.8325, 0.8871, 0.8197, 0.9029, 0.872, 0.8244, 0.3983, 0.8123, 0.4486, 0.7968, 0.4398, 0.8165, 0.3938, 0.8535, 0.7733, 0.8414, 0.7128, 0.8493, 0.7083, 0.8689, 0.7644, 0.1895, 0.4511, 0.1904, 0.3982, 0.2206, 0.398, 0.2133, 0.4509, 0.1904, 0.3397, 0.1896, 0.2778, 0.2292, 0.2774, 0.226, 0.3394, 0.188, 0.2149, 0.1856, 0.1534, 0.2284, 0.153, 0.23, 0.2145, 0.1825, 0.09568, 0.1789, 0.04399, 0.2185, 0.04367, 0.2245, 0.09534, 0.8825, 0.9386, 0.8745, 0.8884, 0.9029, 0.872, 0.916, 0.9194, 0.8647, 0.8325, 0.8535, 0.7733, 0.8689, 0.7644, 0.8871, 0.8197, 0.8123, 0.4486, 0.8011, 0.4914, 0.7787, 0.4786, 0.7968, 0.4398, 0.2206, 0.398, 0.226, 0.3394, 0.2597, 0.3422, 0.2493, 0.4004, 0.2292, 0.2774, 0.23, 0.2145, 0.2697, 0.2179, 0.2666, 0.2806, 0.2284, 0.153, 0.2245, 0.09534, 0.2643, 0.09872, 0.2689, 0.1565, 0.9257, 0.9599, 0.916, 0.9194, 0.9461, 0.8914, 0.9591, 0.9289, 0.9029, 0.872, 0.8871, 0.8197, 0.9072, 0.801, 0.9286, 0.8483, 0.8165, 0.3938, 0.7968, 0.4398, 0.783, 0.4269, 0.8094, 0.3873, 0.8689, 0.7644, 0.8493, 0.7083, 0.8563, 0.7017, 0.8828, 0.7515, 0.2133, 0.4509, 0.2206, 0.398, 0.2493, 0.4004, 0.2358, 0.4528, 0.226, 0.3394, 0.2292, 0.2774, 0.2666, 0.2806, 0.2597, 0.3422, 0.23, 0.2145, 0.2284, 0.153, 0.2689, 0.1565, 0.2697, 0.2179, 0.2245, 0.09534, 0.2185, 0.04367, 0.2559, 0.04685, 0.2643, 0.09872, 0.916, 0.9194, 0.9029, 0.872, 0.9286, 0.8483, 0.9461, 0.8914, 0.8871, 0.8197, 0.8689, 0.7644, 0.8828, 0.7515, 0.9072, 0.801, 0.7968, 0.4398, 0.7787, 0.4786, 0.7586, 0.4599, 0.783, 0.4269, 0.2493, 0.4004, 0.2597, 0.3422, 0.2902, 0.3482, 0.2752, 0.4054, 0.2666, 0.2806, 0.2697, 0.2179, 0.3057, 0.2249, 0.3005, 0.2872, 0.2689, 0.1565, 0.2643, 0.09872, 0.3002, 0.1057, 0.3056, 0.1636, 0.9591, 0.9289, 0.9461, 0.8914, 0.9717, 0.8559, 0.9876, 0.8894, 0.9286, 0.8483, 0.9072, 0.801, 0.9243, 0.7773, 0.9504, 0.818, 0.8094, 0.3873, 0.783, 0.4269, 0.7712, 0.4106, 0.8034, 0.3789, 0.8828, 0.7515, 0.8563, 0.7017, 0.8624, 0.6934, 0.8946, 0.7352, 0.2358, 0.4528, 0.2493, 0.4004, 0.2752, 0.4054, 0.2561, 0.4568, 0.2597, 0.3422, 0.2666, 0.2806, 0.3005, 0.2872, 0.2902, 0.3482, 0.2697, 0.2179, 0.2689, 0.1565, 0.3056, 0.1636, 0.3057, 0.2249, 0.2643, 0.09872, 0.2559, 0.04685, 0.2898, 0.05343, 0.3002, 0.1057, 0.9461, 0.8914, 0.9286, 0.8483, 0.9504, 0.818, 0.9717, 0.8559, 0.9072, 0.801, 0.8828, 0.7515, 0.8946, 0.7352, 0.9243, 0.7773, 0.783, 0.4269, 0.7586, 0.4599, 0.7415, 0.4361, 0.7712, 0.4106, 0.2752, 0.4054, 0.2902, 0.3482, 0.3163, 0.3569, 0.2974, 0.4129, 0.3005, 0.2872, 0.3057, 0.2249, 0.3364, 0.2352, 0.3294, 0.2969, 0.3288, 0.8331, 0.3082, 0.8885, 0.2818, 0.8668, 0.3019, 0.8109, 0.2821, 0.9387, 0.2515, 0.9816, 0.2292, 0.9632, 0.2572, 0.9182, 0.9504, 0.818, 0.9243, 0.7773, 0.9378, 0.7493, 0.9675, 0.7825, 0.8034, 0.3789, 0.7712, 0.4106, 0.7619, 0.3913, 0.7987, 0.3691, 0.8946, 0.7352, 0.8624, 0.6934, 0.8671, 0.6836, 0.9039, 0.7159, 0.2561, 0.4568, 0.2752, 0.4054, 0.2974, 0.4129, 0.2736, 0.4626, 0.2902, 0.3482, 0.3005, 0.2872, 0.3294, 0.2969, 0.3163, 0.3569, 0.3057, 0.2249, 0.3056, 0.1636, 0.337, 0.1741, 0.3364, 0.2352, 0.3082, 0.8885, 0.2821, 0.9387, 0.2572, 0.9182, 0.2818, 0.8668, 0.9717, 0.8559, 0.9504, 0.818, 0.9675, 0.7825, 0.9919, 0.8141, 0.9243, 0.7773, 0.8946, 0.7352, 0.9039, 0.7159, 0.9378, 0.7493, 0.7712, 0.4106, 0.7415, 0.4361, 0.728, 0.4082, 0.7619, 0.3913, 0.2974, 0.4129, 0.3163, 0.3569, 0.337, 0.3681, 0.315, 0.4224, 0.3259, 0.6946, 0.3168, 0.7528, 0.2853, 0.7288, 0.2962, 0.672, 0.3019, 0.8109, 0.2818, 0.8668, 0.2503, 0.8428, 0.2698, 0.7865, 0.2572, 0.9182, 0.2292, 0.9632, 0.2025, 0.9428, 0.2276, 0.8956, 0.9675, 0.7825, 0.9378, 0.7493, 0.947, 0.7183, 0.9793, 0.743, 0.7987, 0.3691, 0.7619, 0.3913, 0.7555, 0.3699, 0.7954, 0.3582, 0.9039, 0.7159, 0.8671, 0.6836, 0.8703, 0.6727, 0.9103, 0.6946, 0.728, 0.4082, 0.6983, 0.4191, 0.6865, 0.3796, 0.7187, 0.3772, 0.3288, 0.6387, 0.3259, 0.6946, 0.2962, 0.672, 0.3021, 0.6183, 0.3168, 0.7528, 0.3019, 0.8109, 0.2698, 0.7865, 0.2853, 0.7288, 0.2818, 0.8668, 0.2572, 0.9182, 0.2276, 0.8956, 0.2503, 0.8428, 0.2292, 0.9632, 0.1987, 1.0, 0.1759, 0.9827, 0.2025, 0.9428, 0.9378, 0.7493, 0.9039, 0.7159, 0.9103, 0.6946, 0.947, 0.7183, 0.7619, 0.3913, 0.728, 0.4082, 0.7187, 0.3772, 0.7555, 0.3699, 0.3028, 0.5697, 0.3021, 0.6183, 0.2721, 0.5968, 0.2772, 0.5514, 0.2962, 0.672, 0.2853, 0.7288, 0.2499, 0.7035, 0.2628, 0.6482, 0.2698, 0.7865, 0.2503, 0.8428, 0.2149, 0.8175, 0.2337, 0.7607, 0.2276, 0.8956, 0.2025, 0.9428, 0.1724, 0.9213, 0.1942, 0.8717, 0.9793, 0.743, 0.947, 0.7183, 0.9518, 0.6853, 0.9853, 0.701, 0.7954, 0.3582, 0.7555, 0.3699, 0.7523, 0.3472, 0.7938, 0.3466, 0.9103, 0.6946, 0.8703, 0.6727, 0.872, 0.6611, 0.9135, 0.6719, 0.7187, 0.3772, 0.6865, 0.3796, 0.6805, 0.3377, 0.714, 0.3442, 0.3021, 0.6183, 0.2962, 0.672, 0.2628, 0.6482, 0.2721, 0.5968, 0.2853, 0.7288, 0.2698, 0.7865, 0.2337, 0.7607, 0.2499, 0.7035, 0.2503, 0.8428, 0.2276, 0.8956, 0.1942, 0.8717, 0.2149, 0.8175, 0.2025, 0.9428, 0.1759, 0.9827, 0.1504, 0.9644, 0.1724, 0.9213, 0.947, 0.7183, 0.9103, 0.6946, 0.9135, 0.6719, 0.9518, 0.6853, 0.7555, 0.3699, 0.7187, 0.3772, 0.714, 0.3442, 0.7523, 0.3472, 0.2772, 0.5514, 0.2721, 0.5968, 0.2399, 0.5751, 0.2499, 0.5329, 0.2628, 0.6482, 0.2499, 0.7035, 0.2119, 0.6778, 0.227, 0.624, 0.2337, 0.7607, 0.2149, 0.8175, 0.1769, 0.7918, 0.1949, 0.7345, 0.1942, 0.8717, 0.1724, 0.9213, 0.1402, 0.8996, 0.1584, 0.8475, 0.9853, 0.701, 0.9518, 0.6853, 0.9518, 0.6517, 0.9853, 0.6583, 0.7938, 0.3466, 0.7523, 0.3472, 0.7523, 0.3241, 0.7938, 0.3348, 0.9135, 0.6719, 0.872, 0.6611, 0.872, 0.6493, 0.9135, 0.6487, 0.714, 0.3442, 0.6805, 0.3377, 0.6805, 0.2949, 0.714, 0.3106, 0.2721, 0.5968, 0.2628, 0.6482, 0.227, 0.624, 0.2399, 0.5751, 0.2499, 0.7035, 0.2337, 0.7607, 0.1949, 0.7345, 0.2119, 0.6778, 0.2149, 0.8175, 0.1942, 0.8717, 0.1584, 0.8475, 0.1769, 0.7918, 0.1724, 0.9213, 0.1504, 0.9644, 0.123, 0.9459, 0.1402, 0.8996, 0.9518, 0.6853, 0.9135, 0.6719, 0.9135, 0.6487, 0.9518, 0.6517, 0.7523, 0.3472, 0.714, 0.3442, 0.714, 0.3106, 0.7523, 0.3241, 0.2499, 0.5329, 0.2399, 0.5751, 0.2067, 0.5539, 0.2217, 0.5149, 0.227, 0.624, 0.2119, 0.6778, 0.1728, 0.6528, 0.1902, 0.6004, 0.1949, 0.7345, 0.1769, 0.7918, 0.1378, 0.7667, 0.1551, 0.709, 0.1584, 0.8475, 0.1402, 0.8996, 0.1071, 0.8784, 0.1216, 0.8239, 0.123, 0.9459, 0.1075, 0.9848, 0.08532, 0.9706, 0.09483, 0.9279, 0.7938, 0.3348, 0.7523, 0.3241, 0.7555, 0.3014, 0.7954, 0.3233, 0.9135, 0.6487, 0.872, 0.6493, 0.8703, 0.6377, 0.9103, 0.626, 0.714, 0.3106, 0.6805, 0.2949, 0.6865, 0.253, 0.7187, 0.2777, 0.2399, 0.5751, 0.227, 0.624, 0.1902, 0.6004, 0.2067, 0.5539, 0.2119, 0.6778, 0.1949, 0.7345, 0.1551, 0.709, 0.1728, 0.6528, 0.1769, 0.7918, 0.1584, 0.8475, 0.1216, 0.8239, 0.1378, 0.7667, 0.1402, 0.8996, 0.123, 0.9459, 0.09483, 0.9279, 0.1071, 0.8784, 0.9518, 0.6517, 0.9135, 0.6487, 0.9103, 0.626, 0.947, 0.6188, 0.7523, 0.3241, 0.714, 0.3106, 0.7187, 0.2777, 0.7555, 0.3014, 0.2217, 0.5149, 0.2067, 0.5539, 0.174, 0.534, 0.1938, 0.498, 0.1902, 0.6004, 0.1728, 0.6528, 0.1341, 0.6294, 0.1538, 0.5783, 0.1551, 0.709, 0.1378, 0.7667, 0.09912, 0.7433, 0.1157, 0.6851, 0.1216, 0.8239, 0.1071, 0.8784, 0.0743, 0.8585, 0.08516, 0.8019, 0.09483, 0.9279, 0.08532, 0.9706, 0.06341, 0.9574, 0.06695, 0.911, 0.7954, 0.3233, 0.7555, 0.3014, 0.7619, 0.28, 0.7987, 0.3124, 0.9103, 0.626, 0.8703, 0.6377, 0.8671, 0.6268, 0.9039, 0.6046, 0.7187, 0.2777, 0.6865, 0.253, 0.6983, 0.2135, 0.728, 0.2466, 0.2067, 0.5539, 0.1902, 0.6004, 0.1538, 0.5783, 0.174, 0.534, 0.1728, 0.6528, 0.1551, 0.709, 0.1157, 0.6851, 0.1341, 0.6294, 0.1378, 0.7667, 0.1216, 0.8239, 0.08516, 0.8019, 0.09912, 0.7433, 0.1071, 0.8784, 0.09483, 0.9279, 0.06695, 0.911, 0.0743, 0.8585, 0.947, 0.6188, 0.9103, 0.626, 0.9039, 0.6046, 0.9378, 0.5877, 0.7555, 0.3014, 0.7187, 0.2777, 0.728, 0.2466, 0.7619, 0.28, 0.6983, 0.2135, 0.6739, 0.1819, 0.694, 0.1401, 0.7154, 0.1779, 0.1538, 0.5783, 0.1341, 0.6294, 0.09734, 0.6084, 0.1192, 0.5586, 0.1157, 0.6851, 0.09912, 0.7433, 0.06235, 0.7224, 0.07816, 0.6637, 0.08516, 0.8019, 0.0743, 0.8585, 0.04312, 0.8407, 0.05052, 0.7821, 0.06695, 0.911, 0.06341, 0.9574, 0.04258, 0.9455, 0.04044, 0.8959, 0.7987, 0.3124, 0.7619, 0.28, 0.7712, 0.2608, 0.8034, 0.3026, 0.9039, 0.6046, 0.8671, 0.6268, 0.8624, 0.617, 0.8946, 0.5854, 0.728, 0.2466, 0.6983, 0.2135, 0.7154, 0.1779, 0.7415, 0.2187, 0.174, 0.534, 0.1538, 0.5783, 0.1192, 0.5586, 0.1428, 0.5162, 0.1341, 0.6294, 0.1157, 0.6851, 0.07816, 0.6637, 0.09734, 0.6084, 0.09912, 0.7433, 0.08516, 0.8019, 0.05052, 0.7821, 0.06235, 0.7224, 0.0743, 0.8585, 0.06695, 0.911, 0.04044, 0.8959, 0.04312, 0.8407, 0.9378, 0.5877, 0.9039, 0.6046, 0.8946, 0.5854, 0.9243, 0.5598, 0.7619, 0.28, 0.728, 0.2466, 0.7415, 0.2187, 0.7712, 0.2608, 0.7154, 0.1779, 0.694, 0.1401, 0.7197, 0.1045, 0.7372, 0.1477, 0.1192, 0.5586, 0.09734, 0.6084, 0.06387, 0.5908, 0.08763, 0.542, 0.07816, 0.6637, 0.06235, 0.7224, 0.02888, 0.7047, 0.04403, 0.6457, 0.05052, 0.7821, 0.04312, 0.8407, 0.01474, 0.8258, 0.01899, 0.7655, 0.9504, 0.5413, 0.9243, 0.5598, 0.9072, 0.5361, 0.9286, 0.511, 0.8034, 0.3026, 0.7712, 0.2608, 0.783, 0.2444, 0.8094, 0.2942, 0.8946, 0.5854, 0.8624, 0.617, 0.8563, 0.6087, 0.8828, 0.569, 0.7415, 0.2187, 0.7154, 0.1779, 0.7372, 0.1477, 0.7586, 0.1949, 0.1428, 0.5162, 0.1192, 0.5586, 0.08763, 0.542, 0.1144, 0.5013, 0.09734, 0.6084, 0.07816, 0.6637, 0.04403, 0.6457, 0.06387, 0.5908, 0.06235, 0.7224, 0.05052, 0.7821, 0.01899, 0.7655, 0.02888, 0.7047, 0.04312, 0.8407, 0.04044, 0.8959, 0.01631, 0.8832, 0.01474, 0.8258, 0.9243, 0.5598, 0.8946, 0.5854, 0.8828, 0.569, 0.9072, 0.5361, 0.7712, 0.2608, 0.7415, 0.2187, 0.7586, 0.1949, 0.783, 0.2444, 0.7372, 0.1477, 0.7197, 0.1045, 0.7498, 0.07657, 0.7628, 0.1239, 0.08763, 0.542, 0.06387, 0.5908, 0.035, 0.5771, 0.06043, 0.5292, 0.04403, 0.6457, 0.02888, 0.7047, 0.0, 0.6911, 0.01459, 0.6318, 0.3495, 0.1709, 0.368, 0.1139, 0.3931, 0.1275, 0.3773, 0.186, 0.3918, 0.06203, 0.4199, 0.0172, 0.4367, 0.02629, 0.4131, 0.0736, 0.8094, 0.2942, 0.783, 0.2444, 0.7968, 0.2315, 0.8165, 0.2877, 0.8828, 0.569, 0.8563, 0.6087, 0.8493, 0.6021, 0.8689, 0.5562, 0.7586, 0.1949, 0.7372, 0.1477, 0.7628, 0.1239, 0.7787, 0.1763, 0.7197, 0.1045, 0.7066, 0.06704, 0.7401, 0.036, 0.7498, 0.07657, 0.06387, 0.5908, 0.04403, 0.6457, 0.01459, 0.6318, 0.035, 0.5771, 0.337, 0.2308, 0.3495, 0.1709, 0.3773, 0.186, 0.3665, 0.2468, 0.368, 0.1139, 0.3918, 0.06203, 0.4131, 0.0736, 0.3931, 0.1275, 0.9072, 0.5361, 0.8828, 0.569, 0.8689, 0.5562, 0.8871, 0.5174, 0.783, 0.2444, 0.7586, 0.1949, 0.7787, 0.1763, 0.7968, 0.2315, 0.7628, 0.1239, 0.7498, 0.07657, 0.7833, 0.05733, 0.7913, 0.1076, 0.3667, 0.4198, 0.3611, 0.366, 0.3961, 0.3797, 0.3996, 0.4327, 0.361, 0.3076, 0.3665, 0.2468, 0.4015, 0.2606, 0.3967, 0.3216, 0.3773, 0.186, 0.3931, 0.1275, 0.4227, 0.1392, 0.4103, 0.199, 0.4131, 0.0736, 0.4367, 0.02629, 0.4565, 0.03407, 0.4383, 0.0835, 0.8165, 0.2877, 0.7968, 0.2315, 0.8123, 0.2227, 0.8244, 0.2831, 0.8689, 0.5562, 0.8493, 0.6021, 0.8414, 0.5976, 0.8535, 0.5473, 0.7787, 0.1763, 0.7628, 0.1239, 0.7913, 0.1076, 0.8011, 0.1634, 0.7498, 0.07657, 0.7401, 0.036, 0.7773, 0.01462, 0.7833, 0.05733, 0.3611, 0.366, 0.361, 0.3076, 0.3967, 0.3216, 0.3961, 0.3797, 0.3665, 0.2468, 0.3773, 0.186, 0.4103, 0.199, 0.4015, 0.2606, 0.3931, 0.1275, 0.4131, 0.0736, 0.4383, 0.0835, 0.4227, 0.1392, 0.8871, 0.5174, 0.8689, 0.5562, 0.8535, 0.5473, 0.8647, 0.5045, 0.7968, 0.2315, 0.7787, 0.1763, 0.8011, 0.1634, 0.8123, 0.2227, 0.7913, 0.1076, 0.7833, 0.05733, 0.8188, 0.04752, 0.8215, 0.09923, 0.3996, 0.4327, 0.3961, 0.3797, 0.4352, 0.3906, 0.4365, 0.443, 0.3967, 0.3216, 0.4015, 0.2606, 0.4406, 0.2714, 0.4366, 0.3327, 0.4103, 0.199, 0.4227, 0.1392, 0.4559, 0.1484, 0.4471, 0.2092, 0.4383, 0.0835, 0.4565, 0.03407, 0.4786, 0.04023, 0.4665, 0.09134, 0.8244, 0.2831, 0.8123, 0.2227, 0.8286, 0.2182, 0.8327, 0.2808, 0.8535, 0.5473, 0.8414, 0.5976, 0.8331, 0.5953, 0.8372, 0.5428, 0.8011, 0.1634, 0.7913, 0.1076, 0.8215, 0.09923, 0.8248, 0.1569, 0.7833, 0.05733, 0.7773, 0.01462, 0.8168, 0.00372, 0.8188, 0.04752, 0.3961, 0.3797, 0.3967, 0.3216, 0.4366, 0.3327, 0.4352, 0.3906, 0.4015, 0.2606, 0.4103, 0.199, 0.4471, 0.2092, 0.4406, 0.2714, 0.4227, 0.1392, 0.4383, 0.0835, 0.4665, 0.09134, 0.4559, 0.1484, 0.8647, 0.5045, 0.8535, 0.5473, 0.8372, 0.5428, 0.8409, 0.498, 0.8123, 0.2227, 0.8011, 0.1634, 0.8248, 0.1569, 0.8286, 0.2182, 0.8215, 0.09923, 0.8188, 0.04752, 0.8551, 0.04752, 0.8524, 0.09923, 0.4365, 0.443, 0.4352, 0.3906, 0.4768, 0.3982, 0.4757, 0.4502, 0.4366, 0.3327, 0.4406, 0.2714, 0.4823, 0.2791, 0.479, 0.3405, 0.4471, 0.2092, 0.4559, 0.1484, 0.4912, 0.1549, 0.4864, 0.2164, 0.4665, 0.09134, 0.4786, 0.04023, 0.5023, 0.04455, 0.4966, 0.09683, 0.8327, 0.2808, 0.8286, 0.2182, 0.8453, 0.2182, 0.8412, 0.2808, 0.8372, 0.5428, 0.8331, 0.5953, 0.8246, 0.5953, 0.8205, 0.5428, 0.8248, 0.1569, 0.8215, 0.09923, 0.8524, 0.09923, 0.8491, 0.1569, 0.8188, 0.04752, 0.8168, 0.00372, 0.8571, 0.00372, 0.8551, 0.04752, 0.4352, 0.3906, 0.4366, 0.3327, 0.479, 0.3405, 0.4768, 0.3982, 0.4406, 0.2714, 0.4471, 0.2092, 0.4864, 0.2164, 0.4823, 0.2791, 0.4559, 0.1484, 0.4665, 0.09134, 0.4966, 0.09683, 0.4912, 0.1549, 0.8409, 0.498, 0.8372, 0.5428, 0.8205, 0.5428, 0.8167, 0.498, 0.8286, 0.2182, 0.8248, 0.1569, 0.8491, 0.1569, 0.8453, 0.2182, 0.8524, 0.09923, 0.8551, 0.04752, 0.8906, 0.05733, 0.8826, 0.1076, 0.4757, 0.4502, 0.4768, 0.3982, 0.5195, 0.4023, 0.5159, 0.454, 0.479, 0.3405, 0.4823, 0.2791, 0.5249, 0.2831, 0.5225, 0.3446, 0.4864, 0.2164, 0.4912, 0.1549, 0.5274, 0.1583, 0.5266, 0.2202, 0.4966, 0.09683, 0.5023, 0.04455, 0.5264, 0.04684, 0.5273, 0.09976, 0.8412, 0.2808, 0.8453, 0.2182, 0.8617, 0.2227, 0.8495, 0.2831, 0.8205, 0.5428, 0.8246, 0.5953, 0.8162, 0.5976, 0.8041, 0.5473, 0.8491, 0.1569, 0.8524, 0.09923, 0.8826, 0.1076, 0.8728, 0.1634, 0.4757, 0.4942, 0.4757, 0.4502, 0.5159, 0.454, 0.5119, 0.4977, 0.4768, 0.3982, 0.479, 0.3405, 0.5225, 0.3446, 0.5195, 0.4023, 0.4823, 0.2791, 0.4864, 0.2164, 0.5266, 0.2202, 0.5249, 0.2831, 0.4912, 0.1549, 0.4966, 0.09683, 0.5273, 0.09976, 0.5274, 0.1583, 0.5023, 0.04455, 0.5081, 0.0, 0.5247, 0.001584, 0.5264, 0.04684, 0.8453, 0.2182, 0.8491, 0.1569, 0.8728, 0.1634, 0.8617, 0.2227, 0.8826, 0.1076, 0.8906, 0.05733, 0.9241, 0.07657, 0.9111, 0.1239, 0.5159, 0.454, 0.5195, 0.4023, 0.5615, 0.4026, 0.5555, 0.4543, 0.5225, 0.3446, 0.5249, 0.2831, 0.5669, 0.2835, 0.5654, 0.3449, 0.5266, 0.2202, 0.5274, 0.1583, 0.563, 0.1586, 0.5661, 0.2205, 0.5273, 0.09976, 0.5264, 0.04684, 0.5502, 0.04704, 0.5576, 0.1, 0.8495, 0.2831, 0.8617, 0.2227, 0.8771, 0.2315, 0.8574, 0.2877, 0.8041, 0.5473, 0.8162, 0.5976, 0.8084, 0.6021, 0.7887, 0.5562, 0.8728, 0.1634, 0.8826, 0.1076, 0.9111, 0.1239, 0.8952, 0.1763, 0.5119, 0.4977, 0.5159, 0.454, 0.5555, 0.4543, 0.5475, 0.498, 0.5195, 0.4023, 0.5225, 0.3446, 0.5654, 0.3449, 0.5615, 0.4026, 0.5249, 0.2831, 0.5266, 0.2202, 0.5661, 0.2205, 0.5669, 0.2835, 0.5274, 0.1583, 0.5273, 0.09976, 0.5576, 0.1, 0.563, 0.1586, 0.793, 0.5045, 0.8041, 0.5473, 0.7887, 0.5562, 0.7706, 0.5174, 0.8617, 0.2227, 0.8728, 0.1634, 0.8952, 0.1763, 0.8771, 0.2315, 0.9111, 0.1239, 0.9241, 0.07657, 0.9542, 0.1045, 0.9367, 0.1477, 0.5555, 0.4543, 0.5615, 0.4026, 0.6012, 0.3993, 0.5929, 0.4511, 0.5654, 0.3449, 0.5669, 0.2835, 0.6067, 0.2801, 0.6059, 0.3415, 0.5661, 0.2205, 0.563, 0.1586, 0.5967, 0.1557, 0.6036, 0.2174, 0.5576, 0.1, 0.5502, 0.04704, 0.5727, 0.04512, 0.5862, 0.09757, 0.8574, 0.2877, 0.8771, 0.2315, 0.8909, 0.2444, 0.8645, 0.2942, 0.7887, 0.5562, 0.8084, 0.6021, 0.8013, 0.6087, 0.7748, 0.569, 0.8952, 0.1763, 0.9111, 0.1239, 0.9367, 0.1477, 0.9153, 0.1949, 0.9241, 0.07657, 0.9338, 0.036, 0.9673, 0.06704, 0.9542, 0.1045, 0.5615, 0.4026, 0.5654, 0.3449, 0.6059, 0.3415, 0.6012, 0.3993, 0.5669, 0.2835, 0.5661, 0.2205, 0.6036, 0.2174, 0.6067, 0.2801, 0.563, 0.1586, 0.5576, 0.1, 0.5862, 0.09757, 0.5967, 0.1557, 0.7706, 0.5174, 0.7887, 0.5562, 0.7748, 0.569, 0.7505, 0.5361, 0.8771, 0.2315, 0.8952, 0.1763, 0.9153, 0.1949, 0.8909, 0.2444, 0.9367, 0.1477, 0.9542, 0.1045, 0.9799, 0.1401, 0.9585, 0.1779, 0.5929, 0.4511, 0.6012, 0.3993, 0.6372, 0.3923, 0.6267, 0.4445, 0.6059, 0.3415, 0.6067, 0.2801, 0.6426, 0.2731, 0.6425, 0.3344, 0.6036, 0.2174, 0.5967, 0.1557, 0.6271, 0.1498, 0.6374, 0.2108, 0.5862, 0.09757, 0.5727, 0.04512, 0.5931, 0.04117, 0.6122, 0.09254, 0.8645, 0.2942, 0.8909, 0.2444, 0.9027, 0.2608, 0.8705, 0.3026, 0.7748, 0.569, 0.8013, 0.6087, 0.7953, 0.617, 0.7631, 0.5854, 0.9153, 0.1949, 0.9367, 0.1477, 0.9585, 0.1779, 0.9324, 0.2187, 0.9542, 0.1045, 0.9673, 0.06704, 0.9957, 0.1065, 0.9799, 0.1401, 0.6012, 0.3993, 0.6059, 0.3415, 0.6425, 0.3344, 0.6372, 0.3923, 0.6067, 0.2801, 0.6036, 0.2174, 0.6374, 0.2108, 0.6426, 0.2731, 0.5967, 0.1557, 0.5862, 0.09757, 0.6122, 0.09254, 0.6271, 0.1498, 0.7505, 0.5361, 0.7748, 0.569, 0.7631, 0.5854, 0.7333, 0.5598, 0.8909, 0.2444, 0.9153, 0.1949, 0.9324, 0.2187, 0.9027, 0.2608, 0.9585, 0.1779, 0.9799, 0.1401, 1.0, 0.1819, 0.9756, 0.2135, 0.6191, 0.5593, 0.6451, 0.6094, 0.6188, 0.6312, 0.5942, 0.5798, 0.6425, 0.3344, 0.6426, 0.2731, 0.6734, 0.2628, 0.6739, 0.3239, 0.6374, 0.2108, 0.6271, 0.1498, 0.6532, 0.1411, 0.6664, 0.2011, 0.6122, 0.09254, 0.5931, 0.04117, 0.6105, 0.03533, 0.6343, 0.08511, 0.8705, 0.3026, 0.9027, 0.2608, 0.912, 0.28, 0.8752, 0.3124, 0.7631, 0.5854, 0.7953, 0.617, 0.7906, 0.6268, 0.7538, 0.6046, 0.9324, 0.2187, 0.9585, 0.1779, 0.9756, 0.2135, 0.9459, 0.2466, 0.5885, 0.5164, 0.6191, 0.5593, 0.5942, 0.5798, 0.5661, 0.5348, 0.6451, 0.6094, 0.6658, 0.6649, 0.6389, 0.687, 0.6188, 0.6312, 0.6426, 0.2731, 0.6374, 0.2108, 0.6664, 0.2011, 0.6734, 0.2628, 0.6271, 0.1498, 0.6122, 0.09254, 0.6343, 0.08511, 0.6532, 0.1411, 0.7333, 0.5598, 0.7631, 0.5854, 0.7538, 0.6046, 0.7199, 0.5877, 0.9027, 0.2608, 0.9324, 0.2187, 0.9459, 0.2466, 0.912, 0.28, 0.5356, 0.498, 0.5661, 0.5348, 0.5394, 0.5552, 0.5129, 0.5153, 0.5942, 0.5798, 0.6188, 0.6312, 0.5872, 0.6552, 0.5645, 0.6024, 0.6389, 0.687, 0.6538, 0.7451, 0.6222, 0.7691, 0.6067, 0.7115, 0.6628, 0.8033, 0.6658, 0.8593, 0.6391, 0.8797, 0.6332, 0.8259, 0.6902, 0.5768, 0.7199, 0.5877, 0.7106, 0.6188, 0.6784, 0.6163, 0.8752, 0.3124, 0.912, 0.28, 0.9184, 0.3014, 0.8785, 0.3233, 0.7538, 0.6046, 0.7906, 0.6268, 0.7873, 0.6377, 0.7474, 0.626, 0.9459, 0.2466, 0.9756, 0.2135, 0.9874, 0.253, 0.9552, 0.2777, 0.5661, 0.5348, 0.5942, 0.5798, 0.5645, 0.6024, 0.5394, 0.5552, 0.6188, 0.6312, 0.6389, 0.687, 0.6067, 0.7115, 0.5872, 0.6552, 0.6538, 0.7451, 0.6628, 0.8033, 0.6332, 0.8259, 0.6222, 0.7691, 0.6532, 0.1411, 0.6343, 0.08511, 0.6519, 0.07556, 0.6739, 0.1298, 0.7199, 0.5877, 0.7538, 0.6046, 0.7474, 0.626, 0.7106, 0.6188, 0.912, 0.28, 0.9459, 0.2466, 0.9552, 0.2777, 0.9184, 0.3014, 0.5129, 0.5153, 0.5394, 0.5552, 0.5094, 0.5766, 0.4873, 0.5335, 0.5645, 0.6024, 0.5872, 0.6552, 0.5518, 0.6805, 0.5311, 0.6263, 0.6067, 0.7115, 0.6222, 0.7691, 0.5868, 0.7945, 0.5706, 0.7373, 0.6332, 0.8259, 0.6391, 0.8797, 0.609, 0.9011, 0.5998, 0.8498, 0.6784, 0.6163, 0.7106, 0.6188, 0.7059, 0.6517, 0.6724, 0.6583, 0.8785, 0.3233, 0.9184, 0.3014, 0.9216, 0.3241, 0.8801, 0.3348, 0.7474, 0.626, 0.7873, 0.6377, 0.7857, 0.6493, 0.7441, 0.6487, 0.9552, 0.2777, 0.9874, 0.253, 0.9934, 0.2949, 0.9599, 0.3106, 0.5394, 0.5552, 0.5645, 0.6024, 0.5311, 0.6263, 0.5094, 0.5766, 0.5872, 0.6552, 0.6067, 0.7115, 0.5706, 0.7373, 0.5518, 0.6805, 0.6222, 0.7691, 0.6332, 0.8259, 0.5998, 0.8498, 0.5868, 0.7945, 0.6391, 0.8797, 0.6397, 0.9283, 0.6142, 0.9465, 0.609, 0.9011, 0.7106, 0.6188, 0.7474, 0.626, 0.7441, 0.6487, 0.7059, 0.6517, 0.9184, 0.3014, 0.9552, 0.2777, 0.9599, 0.3106, 0.9216, 0.3241, 0.837, 0.3425, 0.8801, 0.3466, 0.8785, 0.3582, 0.7857, 0.6611, 0.8288, 0.6535, 0.7873, 0.6727, 0.7873, 0.6727, 0.8288, 0.6535, 0.7906, 0.6836, 0.837, 0.3425, 0.8785, 0.3582, 0.8752, 0.3691, 0.7906, 0.6836, 0.8288, 0.6535, 0.7953, 0.6934, 0.837, 0.3425, 0.8752, 0.3691, 0.8705, 0.3789, 0.7953, 0.6934, 0.8288, 0.6535, 0.8013, 0.7017, 0.837, 0.3425, 0.8705, 0.3789, 0.8645, 0.3873, 0.8013, 0.7017, 0.8288, 0.6535, 0.8084, 0.7083, 0.837, 0.3425, 0.8645, 0.3873, 0.8574, 0.3938, 0.8084, 0.7083, 0.8288, 0.6535, 0.8162, 0.7128, 0.837, 0.3425, 0.8574, 0.3938, 0.8495, 0.3983, 0.8162, 0.7128, 0.8288, 0.6535, 0.8246, 0.7151, 0.837, 0.3425, 0.8495, 0.3983, 0.8412, 0.4006, 0.8246, 0.7151, 0.8288, 0.6535, 0.8331, 0.7151, 0.837, 0.3425, 0.8412, 0.4006, 0.8327, 0.4006, 0.8331, 0.7151, 0.8288, 0.6535, 0.8414, 0.7128, 0.837, 0.3425, 0.8327, 0.4006, 0.8244, 0.3983, 0.8414, 0.7128, 0.8288, 0.6535, 0.8493, 0.7083, 0.837, 0.3425, 0.8244, 0.3983, 0.8165, 0.3938, 0.8493, 0.7083, 0.8288, 0.6535, 0.8563, 0.7017, 0.837, 0.3425, 0.8165, 0.3938, 0.8094, 0.3873, 0.8563, 0.7017, 0.8288, 0.6535, 0.8624, 0.6934, 0.837, 0.3425, 0.8094, 0.3873, 0.8034, 0.3789, 0.8624, 0.6934, 0.8288, 0.6535, 0.8671, 0.6836, 0.837, 0.3425, 0.8034, 0.3789, 0.7987, 0.3691, 0.8671, 0.6836, 0.8288, 0.6535, 0.8703, 0.6727, 0.837, 0.3425, 0.7987, 0.3691, 0.7954, 0.3582, 0.8703, 0.6727, 0.8288, 0.6535, 0.872, 0.6611, 0.837, 0.3425, 0.7954, 0.3582, 0.7938, 0.3466, 0.872, 0.6611, 0.8288, 0.6535, 0.872, 0.6493, 0.837, 0.3425, 0.7938, 0.3466, 0.7938, 0.3348, 0.872, 0.6493, 0.8288, 0.6535, 0.8703, 0.6377, 0.837, 0.3425, 0.7938, 0.3348, 0.7954, 0.3233, 0.8703, 0.6377, 0.8288, 0.6535, 0.8671, 0.6268, 0.837, 0.3425, 0.7954, 0.3233, 0.7987, 0.3124, 0.8671, 0.6268, 0.8288, 0.6535, 0.8624, 0.617, 0.837, 0.3425, 0.7987, 0.3124, 0.8034, 0.3026, 0.8624, 0.617, 0.8288, 0.6535, 0.8563, 0.6087, 0.837, 0.3425, 0.8034, 0.3026, 0.8094, 0.2942, 0.8563, 0.6087, 0.8288, 0.6535, 0.8493, 0.6021, 0.837, 0.3425, 0.8094, 0.2942, 0.8165, 0.2877, 0.8493, 0.6021, 0.8288, 0.6535, 0.8414, 0.5976, 0.837, 0.3425, 0.8165, 0.2877, 0.8244, 0.2831, 0.8414, 0.5976, 0.8288, 0.6535, 0.8331, 0.5953, 0.837, 0.3425, 0.8244, 0.2831, 0.8327, 0.2808, 0.8331, 0.5953, 0.8288, 0.6535, 0.8246, 0.5953, 0.837, 0.3425, 0.8327, 0.2808, 0.8412, 0.2808, 0.8246, 0.5953, 0.8288, 0.6535, 0.8162, 0.5976, 0.837, 0.3425, 0.8412, 0.2808, 0.8495, 0.2831, 0.8162, 0.5976, 0.8288, 0.6535, 0.8084, 0.6021, 0.837, 0.3425, 0.8495, 0.2831, 0.8574, 0.2877, 0.8084, 0.6021, 0.8288, 0.6535, 0.8013, 0.6087, 0.837, 0.3425, 0.8574, 0.2877, 0.8645, 0.2942, 0.8013, 0.6087, 0.8288, 0.6535, 0.7953, 0.617, 0.837, 0.3425, 0.8645, 0.2942, 0.8705, 0.3026, 0.7953, 0.617, 0.8288, 0.6535, 0.7906, 0.6268, 0.837, 0.3425, 0.8705, 0.3026, 0.8752, 0.3124, 0.7906, 0.6268, 0.8288, 0.6535, 0.7873, 0.6377, 0.837, 0.3425, 0.8752, 0.3124, 0.8785, 0.3233, 0.7873, 0.6377, 0.8288, 0.6535, 0.7857, 0.6493, 0.837, 0.3425, 0.8785, 0.3233, 0.8801, 0.3348, 0.7857, 0.6493, 0.8288, 0.6535, 0.7857, 0.6611, 0.4873, 0.5335, 0.5094, 0.5766, 0.4772, 0.5984, 0.46, 0.552, 0.5311, 0.6263, 0.5518, 0.6805, 0.5138, 0.7062, 0.4953, 0.6504, 0.5706, 0.7373, 0.5868, 0.7945, 0.5488, 0.8201, 0.5319, 0.7635, 0.5998, 0.8498, 0.609, 0.9011, 0.5768, 0.9229, 0.564, 0.874, 0.6724, 0.6583, 0.7059, 0.6517, 0.7059, 0.6853, 0.6724, 0.701, 0.8801, 0.3348, 0.9216, 0.3241, 0.9216, 0.3472, 0.8801, 0.3466, 0.7441, 0.6487, 0.7857, 0.6493, 0.7857, 0.6611, 0.7441, 0.6719, 0.9599, 0.3106, 0.9934, 0.2949, 0.9934, 0.3377, 0.9599, 0.3442, 0.5094, 0.5766, 0.5311, 0.6263, 0.4953, 0.6504, 0.4772, 0.5984, 0.5518, 0.6805, 0.5706, 0.7373, 0.5319, 0.7635, 0.5138, 0.7062, 0.5868, 0.7945, 0.5998, 0.8498, 0.564, 0.874, 0.5488, 0.8201, 0.609, 0.9011, 0.6142, 0.9465, 0.5868, 0.9651, 0.5768, 0.9229, 0.837, 0.3425, 0.8801, 0.3348, 0.8801, 0.3466, 0.7059, 0.6517, 0.7441, 0.6487, 0.7441, 0.6719, 0.7059, 0.6853, 0.9216, 0.3241, 0.9599, 0.3106, 0.9599, 0.3442, 0.9216, 0.3472])
me_sphere.materials.append(mat_material_004)
me_sphere.use_remesh_preserve_volume = False
me_sphere.use_remesh_preserve_attributes = False
me_sphere.use_mirror_vertex_groups = False
me_sphere.update()
me_plane_008 = bpy.data.meshes.new('Plane.008')
me_plane_008.from_pydata([(-1.0, -1.0, 0.0), (1.0, -1.0, 0.0), (-1.0, 1.0, 0.0), (1.0, 1.0, 0.0)], [], [(0, 1, 3, 2)])
_uv = me_plane_008.uv_layers.new(name='UVMap')
_uv.uv.foreach_set('vector', [1.49e-07, 1.0, 0.0, 1.49e-07, 1.0, 0.0, 1.0, 1.0])
me_plane_008.materials.append(mat_material_005)
me_plane_008.use_remesh_preserve_volume = False
me_plane_008.use_remesh_preserve_attributes = False
me_plane_008.use_mirror_vertex_groups = False
me_plane_008.update()
me_plane_007 = bpy.data.meshes.new('Plane.007')
me_plane_007.from_pydata([(-1.0, -1.0, 0.0), (1.0, -1.0, 0.0), (-1.0, 1.0, 0.0), (1.0, 1.0, 0.0)], [], [(0, 1, 3, 2)])
_uv = me_plane_007.uv_layers.new(name='UVMap')
_uv.uv.foreach_set('vector', [1.49e-07, 1.0, 0.0, 1.49e-07, 1.0, 0.0, 1.0, 1.0])
me_plane_007.materials.append(mat_material_002)
me_plane_007.use_remesh_preserve_volume = False
me_plane_007.use_remesh_preserve_attributes = False
me_plane_007.use_mirror_vertex_groups = False
me_plane_007.update()
me_plane_006 = bpy.data.meshes.new('Plane.006')
me_plane_006.from_pydata([(-1.0, -1.0, 0.0), (1.0, -1.0, 0.0), (-1.0, 1.0, 0.0), (1.0, 1.0, 0.0)], [], [(0, 1, 3, 2)])
_uv = me_plane_006.uv_layers.new(name='UVMap')
_uv.uv.foreach_set('vector', [1.49e-07, 1.0, 0.0, 1.49e-07, 1.0, 0.0, 1.0, 1.0])
me_plane_006.materials.append(mat_material_003)
me_plane_006.use_remesh_preserve_volume = False
me_plane_006.use_remesh_preserve_attributes = False
me_plane_006.use_mirror_vertex_groups = False
me_plane_006.update()
me_plane_005 = bpy.data.meshes.new('Plane.005')
me_plane_005.from_pydata([(-1.0, -1.0, 0.0), (1.0, -1.0, 0.0), (-1.0, 1.0, 0.0), (1.0, 1.0, 0.0)], [], [(0, 1, 3, 2)])
_uv = me_plane_005.uv_layers.new(name='UVMap')
_uv.uv.foreach_set('vector', [1.49e-07, 1.0, 0.0, 1.49e-07, 1.0, 0.0, 1.0, 1.0])
me_plane_005.materials.append(mat_material_006)
me_plane_005.use_remesh_preserve_volume = False
me_plane_005.use_remesh_preserve_attributes = False
me_plane_005.use_mirror_vertex_groups = False
me_plane_005.update()
me_plane_003 = bpy.data.meshes.new('Plane.003')
me_plane_003.from_pydata([(-1.0, -1.0, 0.0), (1.0, -1.0, 0.0), (-1.0, 1.0, 0.0), (1.0, 1.0, 0.0)], [], [(0, 1, 3, 2)])
_uv = me_plane_003.uv_layers.new(name='UVMap')
_uv.uv.foreach_set('vector', [1.49e-07, 1.0, 0.0, 1.49e-07, 1.0, 0.0, 1.0, 1.0])
me_plane_003.materials.append(mat_material_001)
me_plane_003.use_remesh_preserve_volume = False
me_plane_003.use_remesh_preserve_attributes = False
me_plane_003.use_mirror_vertex_groups = False
me_plane_003.update()

# ---- objects
ob_sphere = bpy.data.objects.new('Sphere', me_sphere)
ob_sun = bpy.data.objects.new('Sun', light_sun)
ob_plane_004 = bpy.data.objects.new('Plane.004', me_plane_008)
ob_plane_003 = bpy.data.objects.new('Plane.003', me_plane_007)
ob_plane_002 = bpy.data.objects.new('Plane.002', me_plane_006)
ob_plane_001 = bpy.data.objects.new('Plane.001', me_plane_005)
ob_plane = bpy.data.objects.new('Plane', me_plane_003)

# ---- transforms, parenting, visibility, modifiers, constraints
ob_sphere.location = (0.02187, -0.007664, 6.11)
ob_sphere.lineart.crease_threshold = 0.0
ob_sun.location = (0.02187, -0.007664, 15.82)
ob_sun.lineart.crease_threshold = 0.0
ob_plane_004.location = (7.353, -0.007664, 3.983)
ob_plane_004.rotation_euler = (-3.142, 1.571, 0.0)
ob_plane_004.scale = (-3.984, 7.828, 1.0)
ob_plane_004.lineart.crease_threshold = 0.0
ob_plane_003.location = (-7.77, -0.007664, 3.951)
ob_plane_003.rotation_euler = (0.0, -4.712, 0.0)
ob_plane_003.scale = (3.975, 7.754, 1.0)
ob_plane_003.lineart.crease_threshold = 0.0
ob_plane_002.location = (0.02187, 7.321, 4.062)
ob_plane_002.rotation_euler = (1.571, 1.571, 0.0)
ob_plane_002.scale = (4.001, -7.827, 1.0)
ob_plane_002.lineart.crease_threshold = 0.0
ob_plane_001.location = (0.02187, -7.724, 3.864)
ob_plane_001.rotation_euler = (1.571, 0.0, 3.142)
ob_plane_001.scale = (7.948, 3.92, 1.0)
ob_plane_001.lineart.crease_threshold = 0.0
ob_plane.location = (0.02187, -0.007664, 0.008414)
ob_plane.scale = (7.811, 7.811, 7.811)
ob_plane.lineart.crease_threshold = 0.0

# ---- collection membership
col_collection_1.objects.link(ob_sphere)
col_collection_1.objects.link(ob_sun)
col_collection_1.objects.link(ob_plane_004)
col_collection_1.objects.link(ob_plane_003)
col_collection_1.objects.link(ob_plane_002)
col_collection_1.objects.link(ob_plane_001)
col_collection_1.objects.link(ob_plane)

# ---- scene / render settings (as saved in the file)
scene.frame_start = 1; scene.frame_end = 250; scene.frame_set(1)
scene.render.engine = 'BLENDER_EEVEE_NEXT'
scene.render.resolution_percentage = 50
scene.render.dither_intensity = 0.0
scene.cycles.use_denoising = False
scene.cycles.samples = 10
scene.cycles.sampling_pattern = 'TABULATED_SOBOL'
scene.cycles.light_sampling_threshold = 0.0
scene.cycles.use_adaptive_sampling = False
scene.cycles.use_light_tree = False
scene.cycles.blur_glossy = 0.0
scene.cycles.volume_bounces = 1
scene.cycles.pixel_filter_type = 'GAUSSIAN'
scene.cycles.sample_clamp_indirect = 0.0
scene.view_settings.view_transform = 'Standard'
bpy.context.view_layer.update()

# ---- added for rendering (the .blend has no active camera): camera
cam_auto = bpy.data.cameras.new('AutoCamera')
cam_auto.lens = 50.0
cam_auto.sensor_width = 36.0
cam_auto.clip_end = 1000.0
ob_auto_camera = bpy.data.objects.new('AutoCamera', cam_auto)
scene.collection.objects.link(ob_auto_camera)
ob_auto_camera.location = (21.9893, -26.3686, 21.5772)
ob_auto_camera.rotation_euler = (1.09748, -7.21219e-08, 0.694738)
scene.camera = ob_auto_camera
bpy.context.view_layer.update()
